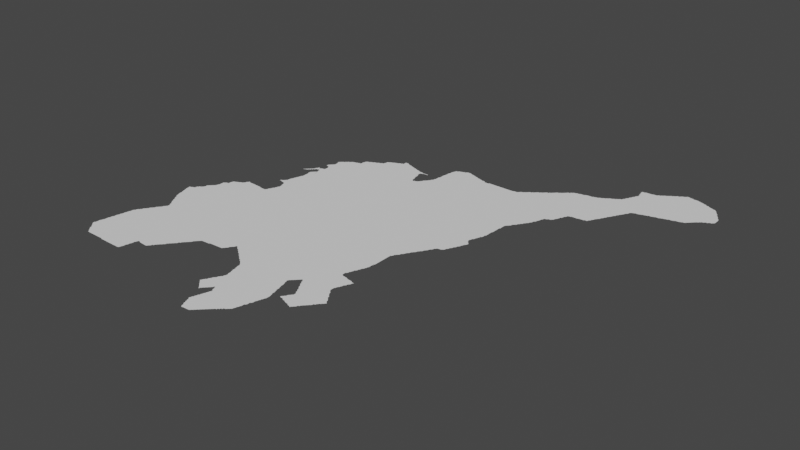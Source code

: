 # Source: barranquilla.blend  (saved by Blender 3.3.6; exported with 4.5.12 LTS)
import bpy
from mathutils import Matrix  # noqa: F401  (used for matrix-valued properties, if any)

bpy.ops.wm.read_factory_settings(use_empty=True)
scene = bpy.context.scene
scene.name = 'Scene'

# ---- collections
col_collection = bpy.data.collections.new('Collection'); scene.collection.children.link(col_collection)

# ---- node groups
ng_auto_smooth = bpy.data.node_groups.new('Auto Smooth', 'GeometryNodeTree')
_s = ng_auto_smooth.interface.new_socket(name='Geometry', in_out='OUTPUT', socket_type='NodeSocketGeometry')
_s = ng_auto_smooth.interface.new_socket(name='Geometry', in_out='INPUT', socket_type='NodeSocketGeometry')
_s = ng_auto_smooth.interface.new_socket(name='Angle', in_out='INPUT', socket_type='NodeSocketFloat')
_s.subtype = 'ANGLE'
_s.min_value = 0.0
_s.max_value = 3.142
ng_auto_smooth.is_modifier = True
_N = ng_auto_smooth.nodes; _L = ng_auto_smooth.links
n0 = _N.new('NodeGroupOutput'); n0.name = 'Group Output'; n0.location = (480, -100)
n1 = _N.new('NodeGroupInput'); n1.name = 'Group Input'; n1.location = (-420, -300)
n2 = _N.new('NodeGroupInput'); n2.name = 'Group Input.001'; n2.location = (-60, -100)
n3 = _N.new('GeometryNodeSetShadeSmooth'); n3.name = 'Set Shade Smooth'; n3.location = (120, -100)
n3.domain = 'EDGE'
n4 = _N.new('GeometryNodeSetShadeSmooth'); n4.name = 'Set Shade Smooth.001'; n4.location = (300, -100)
n5 = _N.new('GeometryNodeInputMeshEdgeAngle'); n5.name = 'Edge Angle'; n5.location = (-420, -220)
n6 = _N.new('GeometryNodeInputEdgeSmooth'); n6.name = 'Is Edge Smooth'; n6.location = (-60, -160)
n7 = _N.new('GeometryNodeInputShadeSmooth'); n7.name = 'Is Face Smooth'; n7.location = (-240, -340)
n8 = _N.new('FunctionNodeBooleanMath'); n8.name = 'Boolean Math'; n8.location = (-60, -220)
n9 = _N.new('FunctionNodeCompare'); n9.name = 'Compare'; n9.location = (-240, -180)
n9.operation = 'LESS_EQUAL'
_L.new(n5.outputs[0], n9.inputs[0])
_L.new(n4.outputs[0], n0.inputs[0])
_L.new(n1.outputs[1], n9.inputs[1])
_L.new(n9.outputs[0], n8.inputs[0])
_L.new(n7.outputs[0], n8.inputs[1])
_L.new(n2.outputs[0], n3.inputs[0])
_L.new(n6.outputs[0], n3.inputs[1])
_L.new(n3.outputs[0], n4.inputs[0])
_L.new(n8.outputs[0], n3.inputs[2])
n0.is_active_output = True

# ---- world
world_world = bpy.data.worlds.new('World'); scene.world = world_world
world_world.use_nodes = True; world_world.node_tree.nodes.clear()
_N = world_world.node_tree.nodes; _L = world_world.node_tree.links
n0 = _N.new('ShaderNodeOutputWorld'); n0.name = 'World Output'; n0.location = (300, 300)
n1 = _N.new('ShaderNodeBackground'); n1.name = 'Background'; n1.location = (10, 300)
n1.inputs[0].default_value = (0.05088, 0.05088, 0.05088, 1.0)
_L.new(n1.outputs[0], n0.inputs[0])
n0.is_active_output = True
world_world.color = (0.05088, 0.05088, 0.05088)
world_world.use_sun_shadow = False
world_world.sun_shadow_jitter_overblur = 0.0

# ---- meshes
me_mesh = bpy.data.meshes.new('Mesh')
me_mesh.from_pydata([(-76.5, 7.558, -4.162e-08), (-76.5, 7.569, -6.194e-08), (-76.5, 7.586, -4.661e-08), (-76.48, 7.538, -5.327e-08), (-76.49, 7.551, -8.328e-08), (-76.49, 7.59, -9.684e-08), (-76.49, 7.61, -9.37e-08), (-76.49, 7.63, -9.195e-08), (-76.49, 7.649, -8.48e-08), (-76.48, 7.669, -7.816e-08), (-76.48, 7.687, -5.29e-08), (-76.46, 7.516, -6.873e-08), (-76.47, 7.531, -9.199e-08), (-76.34, 7.605, -9.988e-08), (-76.44, 7.494, -7.391e-08), (-76.45, 7.51, -9.189e-08), (-76.42, 7.46, -3.329e-08), (-76.43, 7.472, -7.343e-08), (-76.43, 7.49, -9.863e-08), (-76.4, 7.438, -5.327e-08), (-76.41, 7.452, -8.752e-08), (-76.38, 7.416, -6.633e-08), (-76.39, 7.431, -9.907e-08), (-76.36, 7.395, -7.295e-08), (-76.37, 7.41, -9.625e-08), (-76.35, 7.393, -9.362e-08), (-76.33, 7.392, -9.636e-08), (-76.31, 7.391, -9.505e-08), (-76.29, 7.391, -9.275e-08), (-76.19, 7.513, -9.988e-08), (-76.27, 7.391, -9.275e-08), (-76.17, 7.798, -9.988e-08), (-76.23, 7.391, -9.455e-08), (-76.21, 7.39, -9.515e-08), (-76.19, 7.39, -9.518e-08), (-76.47, 7.69, -9.848e-08), (-76.47, 7.729, -8.942e-08), (-76.47, 7.749, -8.721e-08), (-76.46, 7.769, -8.902e-08), (-76.46, 7.788, -4.799e-08), (-76.47, 7.71, -9.745e-08), (-76.37, 7.772, -9.988e-08), (-76.45, 7.83, -9.111e-08), (-76.45, 7.849, -8.674e-08), (-76.44, 7.87, -8.003e-08), (-76.44, 7.888, -6.57e-08), (-76.44, 7.903, -4.439e-08), (-76.45, 7.81, -9.599e-08), (-76.43, 7.91, -9.918e-08), (-76.43, 7.929, -9.346e-08), (-76.43, 7.949, -9.088e-08), (-76.42, 7.969, -8.641e-08), (-76.42, 7.989, -7.14e-08), (-76.41, 8.01, -9.757e-08), (-76.34, 8.009, -9.988e-08), (-76.17, 8.042, -9.988e-08), (-76.42, 8.006, -4.661e-08), (-76.41, 8.03, -9.089e-08), (-76.41, 8.05, -8.849e-08), (-76.4, 8.065, -6.95e-08), (-76.39, 8.07, -9.677e-08), (-76.39, 8.088, -7.877e-08), (-76.38, 8.102, -4.162e-08), (-76.37, 8.109, -8.94e-08), (-76.36, 8.125, -8.01e-08), (-76.35, 8.13, -9.677e-08), (-76.35, 8.148, -8.682e-08), (-76.34, 8.162, -6.564e-08), (-76.33, 8.169, -8.92e-08), (-76.32, 8.184, -6.354e-08), (-76.19, 8.206, -9.988e-08), (-76.31, 8.19, -9.508e-08), (-76.31, 8.208, -7.025e-08), (-76.3, 8.22, -3.329e-08), (-76.29, 8.229, -8.804e-08), (-76.28, 8.244, -6.354e-08), (-76.27, 8.25, -9.797e-08), (-76.27, 8.268, -7.855e-08), (-76.26, 8.28, -3.329e-08), (-76.25, 8.289, -8.643e-08), (-76.24, 8.304, -6.193e-08), (-76.23, 8.31, -9.234e-08), (-76.32, 8.616, -5.438e-08), (-76.33, 8.632, -8.093e-08), (-76.3, 8.592, -7.713e-08), (-76.31, 8.611, -9.206e-08), (-76.28, 8.554, -7.01e-08), (-76.29, 8.571, -8.848e-08), (-76.23, 8.619, -9.988e-08), (-76.26, 8.516, -7.842e-08), (-76.27, 8.531, -8.472e-08), (-76.27, 8.55, -9.755e-08), (-76.24, 8.479, -4.217e-08), (-76.25, 8.492, -7.78e-08), (-76.22, 8.327, -5.116e-08), (-76.22, 8.453, -7.195e-08), (-76.23, 8.471, -9.095e-08), (-76.21, 8.349, -8.289e-08), (-76.2, 8.364, -6.193e-08), (-76.2, 8.415, -8.104e-08), (-76.21, 8.431, -8.711e-08), (-76.21, 8.45, -9.756e-08), (-76.25, 8.51, -9.862e-08), (-76.19, 8.37, -9.5e-08), (-76.19, 8.385, -3.329e-08), (-76.19, 8.39, -3.329e-08), (-76.19, 8.386, -8.691e-08), (-76.19, 8.389, -7.428e-08), (-76.19, 8.382, -4.772e-08), (-76.19, 8.396, -6.076e-08), (-76.19, 8.41, -9.677e-08), (-76.4, 8.873, -5.916e-08), (-76.4, 8.881, -5.527e-08), (-76.38, 8.797, -4.439e-08), (-76.38, 8.811, -7.401e-08), (-76.39, 8.83, -8.799e-08), (-76.39, 8.851, -9.303e-08), (-76.39, 8.87, -9.926e-08), (-76.39, 8.885, -8.147e-08), (-76.36, 8.733, -6.144e-08), (-76.36, 8.751, -8.091e-08), (-76.37, 8.771, -8.92e-08), (-76.37, 8.79, -9.439e-08), (-76.37, 8.889, -9.326e-08), (-76.36, 8.9, -4.162e-08), (-76.34, 8.657, -4.439e-08), (-76.34, 8.672, -8.057e-08), (-76.35, 8.691, -8.674e-08), (-76.35, 8.711, -9.089e-08), (-76.35, 8.904, -9.89e-08), (-76.33, 8.65, -9.439e-08), (-76.35, 8.73, -9.668e-08), (-76.33, 8.909, -9.486e-08), (-76.33, 8.929, -8.707e-08), (-76.32, 8.948, -7.441e-08), (-76.21, 8.848, -9.988e-08), (-76.31, 8.95, -9.926e-08), (-76.29, 8.969, -9.223e-08), (-76.17, 8.94, -9.988e-08), (-76.31, 8.964, -7.311e-08), (-76.28, 8.982, -5.28e-08), (-76.27, 8.987, -8.604e-08), (-76.26, 9.01, -7.491e-08), (-76.26, 9.03, -7.491e-08), (-76.26, 9.044, -7.331e-08), (-76.25, 9.049, -9.033e-08), (-76.24, 9.062, -5.327e-08), (-76.18, 9.052, -9.988e-08), (-76.23, 9.068, -8.791e-08), (-76.22, 9.081, -6.68e-08), (-76.21, 9.088, -8.602e-08), (-76.2, 9.1, -4.162e-08), (-76.15, 8.993, -3.746e-08), (-76.19, 9.108, -8.905e-08), (-76.18, 9.143, -4.439e-08), (-76.18, 9.128, -8.545e-08), (-76.17, 9.15, -9.536e-08), (-76.17, 9.17, -9.241e-08), (-76.17, 9.19, -9.404e-08), (-76.17, 9.21, -9.038e-08), (-76.17, 9.228, -8.253e-08), (-76.15, 7.39, -9.364e-08), (-76.13, 7.39, -9.64e-08), (-76.11, 7.38, -4.661e-08), (-76.11, 7.39, -9.692e-08), (-76.08, 7.38, -4.994e-08), (-76.07, 7.433, -9.988e-08), (-75.94, 7.573, -9.988e-08), (-76.05, 7.38, -4.994e-08), (-76.03, 7.38, -4.994e-08), (-76.01, 7.379, -9.249e-08), (-75.99, 7.378, -7.491e-08), (-75.9, 7.422, -9.988e-08), (-75.95, 7.378, -7.491e-08), (-75.89, 7.78, -9.988e-08), (-75.93, 7.378, -7.491e-08), (-75.91, 7.378, -7.491e-08), (-75.89, 7.377, -8.651e-08), (-75.87, 7.377, -8.866e-08), (-75.85, 7.377, -8.324e-08), (-76.01, 7.978, -9.988e-08), (-75.8, 8.087, -9.988e-08), (-75.96, 8.155, -9.988e-08), (-75.94, 8.406, -9.988e-08), (-76.13, 8.487, -9.988e-08), (-76.01, 8.686, -9.988e-08), (-75.82, 8.619, -9.988e-08), (-76.07, 8.998, -9.676e-08), (-75.83, 8.864, -9.988e-08), (-76.07, 9.172, -9.988e-08), (-76.15, 9.23, -9.048e-08), (-76.15, 9.242, -6.084e-08), (-76.13, 9.246, -8.49e-08), (-76.11, 9.25, -9.677e-08), (-76.11, 9.269, -9.176e-08), (-75.89, 9.296, -9.988e-08), (-75.88, 9.11, -9.988e-08), (-76.11, 9.289, -8.523e-08), (-76.1, 9.321, -4.217e-08), (-76.1, 9.309, -8.84e-08), (-76.09, 9.325, -8.032e-08), (-76.07, 9.329, -8.785e-08), (-76.06, 9.34, -4.162e-08), (-76.05, 9.344, -8.677e-08), (-76.03, 9.349, -8.99e-08), (-76.01, 9.364, -7.515e-08), (-75.99, 9.369, -9.269e-08), (-75.98, 9.385, -8.065e-08), (-75.97, 9.39, -9.457e-08), (-75.97, 9.408, -7.528e-08), (-75.96, 9.422, -4.412e-08), (-75.95, 9.429, -9.182e-08), (-75.95, 9.44, -4.661e-08), (-75.91, 9.43, -9.777e-08), (-75.93, 9.43, -9.848e-08), (-75.93, 9.44, -4.756e-08), (-75.89, 9.429, -9.433e-08), (-75.87, 9.428, -9.094e-08), (-75.85, 9.427, -9.274e-08), (-75.83, 7.377, -8.324e-08), (-75.81, 7.377, -7.838e-08), (-75.81, 7.39, -9.926e-08), (-75.79, 7.431, -9.544e-08), (-75.76, 7.592, -9.291e-08), (-75.8, 7.392, -5.69e-08), (-75.8, 7.411, -7.759e-08), (-75.79, 7.45, -8.983e-08), (-75.79, 7.47, -9.269e-08), (-75.78, 7.492, -6.704e-08), (-75.78, 7.511, -8.653e-08), (-75.77, 7.57, -9.517e-08), (-75.77, 7.531, -8.674e-08), (-75.77, 7.55, -9.111e-08), (-75.76, 7.577, -4.439e-08), (-75.75, 7.611, -9.916e-08), (-75.72, 7.6, -4.439e-08), (-75.73, 7.61, -9.536e-08), (-75.71, 7.599, -6.187e-08), (-75.68, 7.683, -9.988e-08), (-75.69, 7.597, -8.495e-08), (-75.67, 7.596, -8.468e-08), (-75.65, 7.594, -8.819e-08), (-75.63, 7.593, -9.739e-08), (-75.61, 7.592, -8.946e-08), (-75.59, 7.611, -8.954e-08), (-75.6, 7.596, -6.326e-08), (-75.57, 7.632, -8.613e-08), (-75.58, 7.619, -4.217e-08), (-75.57, 7.65, -9.468e-08), (-75.55, 7.653, -7.698e-08), (-75.55, 7.67, -9.76e-08), (-75.54, 7.674, -7.166e-08), (-75.71, 7.833, -9.988e-08), (-75.64, 8.031, -9.988e-08), (-75.55, 7.8, -9.988e-08), (-75.39, 8.059, -9.988e-08), (-75.53, 7.69, -9.399e-08), (-75.71, 8.236, -9.988e-08), (-75.5, 8.238, -9.988e-08), (-75.63, 8.418, -9.988e-08), (-75.66, 8.68, -9.988e-08), (-75.46, 8.568, -9.988e-08), (-75.48, 8.734, -9.988e-08), (-75.65, 9.02, -9.988e-08), (-75.55, 8.887, -9.988e-08), (-75.52, 8.995, -8.74e-08), (-75.63, 9.138, -9.988e-08), (-75.64, 9.329, -9.988e-08), (-75.6, 8.98, -4.994e-08), (-75.83, 9.426, -9.145e-08), (-75.81, 9.425, -8.563e-08), (-75.79, 9.423, -8.324e-08), (-75.77, 9.422, -7.872e-08), (-75.75, 9.421, -6.187e-08), (-75.73, 9.41, -9.77e-08), (-75.73, 9.42, -4.717e-08), (-75.71, 9.41, -9.276e-08), (-75.69, 9.409, -9.275e-08), (-75.67, 9.408, -9.076e-08), (-75.65, 9.408, -8.932e-08), (-75.64, 9.422, -4.162e-08), (-75.63, 9.429, -9.234e-08), (-75.63, 9.449, -8.2e-08), (-75.62, 9.465, -8.419e-08), (-75.61, 9.489, -8.533e-08), (-75.6, 9.507, -6.792e-08), (-75.61, 9.47, -9.797e-08), (-75.59, 9.51, -9.848e-08), (-75.59, 9.529, -8.892e-08), (-75.58, 9.548, -7.158e-08), (-75.58, 9.562, -4.162e-08), (-75.57, 9.569, -9.208e-08), (-75.57, 9.59, -9.529e-08), (-75.7, 9.71, -4.439e-08), (-75.7, 9.712, -5.327e-08), (-75.69, 9.708, -6.326e-08), (-75.69, 9.715, -8.679e-08), (-75.68, 9.707, -8.635e-08), (-75.69, 9.724, -6.973e-08), (-75.66, 9.7, -4.578e-08), (-75.67, 9.71, -9.029e-08), (-75.67, 9.729, -9.294e-08), (-75.66, 9.742, -5.868e-08), (-75.65, 9.697, -7.277e-08), (-75.65, 9.73, -9.988e-08), (-75.65, 9.748, -7.972e-08), (-75.64, 9.765, -5.375e-08), (-75.63, 9.694, -9.051e-08), (-75.63, 9.77, -9.641e-08), (-75.63, 9.789, -9.144e-08), (-75.63, 9.809, -8.435e-08), (-75.62, 9.828, -6.57e-08), (-75.6, 9.674, -6.3e-08), (-75.61, 9.691, -9.942e-08), (-75.58, 9.832, -9.988e-08), (-75.62, 9.84, -5.875e-08), (-75.61, 9.849, -9.307e-08), (-75.61, 9.869, -8.738e-08), (-75.6, 9.888, -7.513e-08), (-75.6, 9.905, -4.578e-08), (-75.58, 9.62, -3.329e-08), (-75.58, 9.632, -7.927e-08), (-75.59, 9.651, -8.737e-08), (-75.59, 9.67, -9.848e-08), (-75.59, 9.91, -9.518e-08), (-75.57, 9.611, -9.007e-08), (-75.49, 9.697, -9.988e-08), (-75.59, 9.929, -8.927e-08), (-75.48, 10.04, -9.988e-08), (-75.71, 10.13, -3.329e-08), (-75.71, 10.13, -4.994e-08), (-75.71, 10.14, -6.326e-08), (-75.7, 10.13, -4.994e-08), (-75.69, 10.14, -1.122e-07), (-75.7, 10.14, -5.327e-08), (-75.69, 10.15, -8.814e-08), (-75.68, 10.16, -4.217e-08), (-75.67, 10.14, -7.468e-08), (-75.67, 10.15, -9.926e-08), (-75.67, 10.17, -8.602e-08), (-75.66, 10.18, -4.217e-08), (-75.65, 10.15, -7.732e-08), (-75.65, 10.17, -9.926e-08), (-75.65, 10.19, -8.331e-08), (-75.64, 10.2, -3.329e-08), (-75.63, 10.17, -7.732e-08), (-75.63, 10.19, -9.926e-08), (-75.63, 10.21, -8.494e-08), (-75.62, 10.22, -5.771e-08), (-75.61, 10.19, -7.627e-08), (-75.61, 10.21, -9.76e-08), (-75.61, 10.23, -9.5e-08), (-75.58, 9.949, -8.091e-08), (-75.58, 9.967, -5.76e-08), (-75.58, 10.08, -4.162e-08), (-75.58, 10.09, -5.842e-08), (-75.58, 10.11, -4.787e-08), (-75.59, 10.21, -7.468e-08), (-75.59, 10.23, -9.848e-08), (-75.57, 9.97, -9.754e-08), (-75.57, 9.989, -9.261e-08), (-75.57, 10.01, -9.061e-08), (-75.57, 10.03, -8.975e-08), (-75.57, 10.05, -9.705e-08), (-75.57, 10.07, -9.369e-08), (-75.55, 10.1, -9.988e-08), (-75.57, 10.13, -7.268e-08), (-75.56, 10.14, -3.329e-08), (-75.57, 10.23, -8.761e-08), (-75.55, 10.15, -8.161e-08), (-75.54, 10.16, -3.329e-08), (-75.55, 10.24, -1.22e-07), (-75.53, 10.17, -8.161e-08), (-75.52, 10.19, -8.249e-08), (-75.53, 10.21, -9.206e-08), (-75.53, 10.23, -9.256e-08), (-75.52, 7.696, -6.354e-08), (-75.51, 7.711, -9.067e-08), (-75.47, 7.77, -9.824e-08), (-75.5, 7.718, -7.229e-08), (-75.49, 7.732, -8.438e-08), (-75.48, 7.74, -3.329e-08), (-75.47, 7.753, -7.894e-08), (-75.46, 7.774, -7.391e-08), (-75.45, 7.79, -9.587e-08), (-75.43, 7.811, -9.651e-08), (-75.44, 7.795, -6.597e-08), (-75.42, 7.817, -5.28e-08), (-75.41, 7.831, -8.791e-08), (-75.39, 7.852, -8.547e-08), (-75.4, 7.839, -4.217e-08), (-75.39, 7.87, -9.926e-08), (-75.37, 7.873, -7.55e-08), (-75.37, 7.89, -9.677e-08), (-75.36, 7.895, -7.132e-08), (-75.35, 7.91, -9.317e-08), (-75.33, 7.931, -8.956e-08), (-75.34, 7.917, -6.126e-08), (-75.32, 7.938, -4.412e-08), (-75.31, 7.952, -8.403e-08), (-75.29, 7.973, -8.282e-08), (-75.3, 7.96, -3.329e-08), (-75.29, 7.99, -9.76e-08), (-75.28, 7.994, -9.525e-08), (-75.25, 8.265, -9.988e-08), (-75.27, 8.01, -9.5e-08), (-75.26, 8.016, -6.633e-08), (-75.25, 8.031, -9.099e-08), (-75.24, 8.038, -5.327e-08), (-75.23, 8.051, -9.268e-08), (-75.21, 8.055, -9.019e-08), (-75.37, 8.41, -9.988e-08), (-75.21, 8.515, -9.988e-08), (-75.36, 8.991, -9.988e-08), (-75.3, 8.748, -9.988e-08), (-75.22, 8.999, -9.988e-08), (-75.39, 9.23, -9.988e-08), (-75.13, 9.173, -9.988e-08), (-75.5, 9.509, -9.988e-08), (-75.32, 9.472, -9.988e-08), (-75.14, 9.583, -9.988e-08), (-75.34, 9.78, -9.988e-08), (-75.18, 9.94, -9.988e-08), (-75.39, 10.28, -9.988e-08), (-75.23, 10.18, -9.988e-08), (-75.19, 8.056, -8.359e-08), (-75.14, 8.131, -9.988e-08), (-75.17, 8.057, -8.005e-08), (-75.15, 8.058, -7.491e-08), (-75.13, 8.059, -5.427e-08), (-75.12, 8.06, -4.578e-08), (-75.11, 8.07, -9.614e-08), (-75.09, 8.07, -9.264e-08), (-75.07, 8.071, -9.468e-08), (-75.05, 8.072, -9.357e-08), (-75.03, 8.073, -8.975e-08), (-75.01, 8.22, -9.988e-08), (-75.01, 8.074, -8.848e-08), (-74.99, 8.075, -8.74e-08), (-74.97, 8.076, -8.776e-08), (-74.95, 8.077, -8.969e-08), (-74.93, 8.078, -6.736e-08), (-74.93, 8.09, -9.681e-08), (-74.91, 8.111, -8.475e-08), (-74.92, 8.095, -6.95e-08), (-74.86, 8.389, -9.988e-08), (-74.9, 8.119, -4.217e-08), (-74.89, 8.132, -8.993e-08), (-74.89, 8.15, -9.681e-08), (-74.99, 8.577, -9.988e-08), (-75.12, 8.854, -9.988e-08), (-74.88, 8.85, -9.988e-08), (-75.17, 8.98, 0.0), (-75.07, 8.974, -6.243e-08), (-75.1, 9.04, -9.988e-08), (-74.86, 9.137, -9.988e-08), (-74.94, 9.414, -9.988e-08), (-75.13, 9.404, -9.988e-08), (-74.95, 9.679, -9.988e-08), (-75.1, 9.797, -9.988e-08), (-74.9, 9.892, -9.988e-08), (-75.0, 10.16, -9.988e-08), (-74.58, 7.459, -4.217e-08), (-74.59, 7.471, -5.993e-08), (-74.59, 7.474, -7.808e-08), (-74.59, 7.477, -6.076e-08), (-74.59, 7.469, -4.217e-08), (-74.58, 7.465, -7.973e-08), (-74.58, 7.487, -7.485e-08), (-74.58, 7.5, -3.329e-08), (-74.56, 7.439, -4.217e-08), (-74.57, 7.452, -8.602e-08), (-74.49, 7.488, -9.988e-08), (-74.57, 7.509, -8.804e-08), (-74.56, 7.526, -6.638e-08), (-74.56, 7.996, -6.597e-08), (-74.88, 8.155, -6.95e-08), (-74.87, 8.171, -9.083e-08), (-74.85, 8.21, -9.79e-08), (-74.86, 8.178, -6.72e-08), (-74.85, 8.192, -8.282e-08), (-74.82, 8.199, -8.882e-08), (-74.83, 8.211, -8.995e-08), (-74.8, 8.18, -3.329e-08), (-74.81, 8.192, -7.782e-08), (-74.79, 8.174, -7.679e-08), (-74.77, 8.156, -7.132e-08), (-74.77, 8.17, -9.681e-08), (-74.74, 8.137, -8.647e-08), (-74.75, 8.15, -9.317e-08), (-74.71, 8.255, -9.988e-08), (-74.72, 8.119, -4.217e-08), (-74.73, 8.131, -8.183e-08), (-74.71, 8.113, -8.269e-08), (-74.69, 8.094, -7.55e-08), (-74.69, 8.11, -9.926e-08), (-74.67, 8.076, -6.973e-08), (-74.67, 8.09, -9.594e-08), (-74.64, 8.058, -7.873e-08), (-74.65, 8.071, -9.78e-08), (-74.62, 8.039, -4.217e-08), (-74.63, 8.052, -8.147e-08), (-74.61, 8.033, -8.186e-08), (-74.55, 8.18, -9.988e-08), (-74.59, 8.015, -7.577e-08), (-74.59, 8.03, -9.926e-08), (-74.57, 8.01, -9.523e-08), (-74.7, 8.572, -9.988e-08), (-74.5, 8.406, -9.988e-08), (-74.69, 8.76, -9.988e-08), (-74.67, 8.975, -2.497e-08), (-74.58, 8.897, -9.988e-08), (-74.72, 9.342, -9.988e-08), (-74.64, 9.04, -9.988e-08), (-74.68, 9.14, -9.988e-08), (-74.49, 9.237, -9.988e-08), (-74.73, 9.577, -9.988e-08), (-74.51, 9.435, -9.988e-08), (-74.74, 9.74, -9.988e-08), (-74.63, 9.874, -9.988e-08), (-74.8, 10.31, -9.988e-08), (-74.69, 10.08, -9.988e-08), (-74.62, 10.31, -9.988e-08), (-74.34, 7.014, -9.315e-08), (-74.35, 7.031, -8.462e-08), (-74.33, 7.0, -4.578e-08), (-74.33, 7.0, -3.329e-08), (-74.33, 7.005, -9.427e-08), (-74.33, 7.005, -8.802e-08), (-74.31, 7.01, -9.364e-08), (-74.29, 7.011, -9.782e-08), (-74.27, 7.012, -9.159e-08), (-74.25, 7.013, -9.373e-08), (-74.48, 7.358, -5.327e-08), (-74.48, 7.35, -3.329e-08), (-74.48, 7.351, -5.724e-08), (-74.48, 7.354, -5.993e-08), (-74.48, 7.351, -5.993e-08), (-74.47, 7.37, -1.259e-07), (-74.47, 7.354, -4.217e-08), (-74.47, 7.358, -8.99e-08), (-74.47, 7.359, -4.217e-08), (-74.4, 7.153, -6.792e-08), (-74.41, 7.17, -8.339e-08), (-74.4, 7.188, -7.759e-08), (-74.4, 7.204, -4.528e-08), (-74.38, 7.098, -4.162e-08), (-74.38, 7.112, -7.513e-08), (-74.39, 7.131, -9.517e-08), (-74.39, 7.15, -1.004e-07), (-74.39, 7.21, -9.518e-08), (-74.39, 7.229, -8.975e-08), (-74.38, 7.249, -7.79e-08), (-74.38, 7.265, -5.375e-08), (-74.36, 7.056, -5.438e-08), (-74.37, 7.072, -8.092e-08), (-74.37, 7.091, -9.274e-08), (-74.37, 7.27, -9.603e-08), (-74.37, 7.289, -8.942e-08), (-74.36, 7.309, -7.892e-08), (-74.36, 7.326, -5.845e-08), (-74.35, 7.05, -9.512e-08), (-74.32, 7.306, -9.988e-08), (-74.35, 7.33, -9.77e-08), (-74.35, 7.349, -8.894e-08), (-74.27, 7.112, -9.988e-08), (-74.34, 7.369, -8.637e-08), (-74.14, 7.27, -9.988e-08), (-74.54, 7.418, -7.609e-08), (-74.55, 7.431, -8.814e-08), (-74.55, 7.53, -9.76e-08), (-74.54, 7.564, -5.771e-08), (-74.52, 7.398, -5.327e-08), (-74.53, 7.411, -1.001e-07), (-74.55, 7.548, -9.273e-08), (-74.53, 7.57, -9.5e-08), (-74.53, 7.588, -8.147e-08), (-74.52, 7.602, -4.412e-08), (-74.5, 7.378, -5.327e-08), (-74.51, 7.391, -8.466e-08), (-74.51, 7.609, -9.196e-08), (-74.5, 7.627, -7.485e-08), (-74.5, 7.64, -3.329e-08), (-74.49, 7.371, -8.928e-08), (-74.36, 7.649, -9.988e-08), (-74.49, 7.649, -9.012e-08), (-74.48, 7.666, -6.638e-08), (-74.47, 7.67, -9.76e-08), (-74.46, 7.376, -6.703e-08), (-74.45, 7.391, -9.294e-08), (-74.44, 7.397, -6.126e-08), (-74.43, 7.411, -9.05e-08), (-74.41, 7.432, -8.721e-08), (-74.42, 7.418, -5.327e-08), (-74.4, 7.439, -6.597e-08), (-74.39, 7.452, -8.676e-08), (-74.38, 7.467, -6.976e-08), (-74.36, 7.458, -4.162e-08), (-74.38, 7.475, -9.739e-08), (-74.36, 7.466, -6.076e-08), (-74.36, 7.475, -8.761e-08), (-74.28, 7.48, -9.988e-08), (-74.34, 7.387, -5.993e-08), (-74.34, 7.415, -9.427e-08), (-74.35, 7.431, -8.362e-08), (-74.35, 7.451, -9.263e-08), (-74.33, 7.39, -9.848e-08), (-74.33, 7.41, -9.77e-08), (-74.2, 7.621, -9.988e-08), (-74.54, 7.978, -7.611e-08), (-74.55, 7.991, -9.936e-08), (-74.52, 7.952, -6.049e-08), (-74.53, 7.972, -8.768e-08), (-74.5, 7.872, -6.049e-08), (-74.5, 7.891, -8.157e-08), (-74.51, 7.911, -8.823e-08), (-74.51, 7.93, -9.134e-08), (-74.51, 7.95, -9.926e-08), (-74.48, 7.792, -6.049e-08), (-74.48, 7.811, -8.157e-08), (-74.49, 7.831, -9.04e-08), (-74.49, 7.85, -9.494e-08), (-74.49, 7.87, -9.926e-08), (-74.4, 7.987, -9.988e-08), (-74.47, 7.688, -8.533e-08), (-74.46, 7.731, -8.369e-08), (-74.47, 7.751, -8.823e-08), (-74.47, 7.77, -9.759e-08), (-74.47, 7.79, -9.827e-08), (-74.46, 7.709, -8.945e-08), (-74.37, 7.818, -9.988e-08), (-74.22, 7.88, -9.988e-08), (-74.36, 8.191, -9.988e-08), (-74.27, 8.257, -9.988e-08), (-74.38, 8.56, -9.988e-08), (-74.29, 8.746, -9.988e-08), (-74.33, 8.35, -9.988e-08), (-74.26, 8.424, -9.364e-08), (-74.15, 8.604, -9.988e-08), (-74.47, 8.772, -9.988e-08), (-74.45, 9.014, -9.988e-08), (-74.27, 8.957, -4.994e-08), (-74.32, 9.157, -9.988e-08), (-74.27, 9.041, -9.988e-08), (-74.27, 9.27, -8.74e-08), (-74.23, 9.2, -8.74e-08), (-74.46, 9.672, -9.988e-08), (-74.35, 9.424, -9.988e-08), (-74.26, 9.375, -7.491e-08), (-74.27, 9.58, -9.364e-08), (-74.41, 9.946, -9.988e-08), (-74.28, 9.64, -4.994e-08), (-74.31, 9.8, -9.988e-08), (-74.28, 9.93, -4.994e-08), (-74.46, 10.18, -9.988e-08), (-74.3, 10.03, -9.988e-08), (-74.3, 10.16, -9.988e-08), (-74.23, 7.014, -8.192e-08), (-74.22, 7.02, -6.106e-08), (-74.21, 7.033, -9.463e-08), (-74.2, 7.039, -4.217e-08), (-74.19, 7.052, -8.602e-08), (-74.18, 7.059, -4.217e-08), (-74.17, 7.072, -8.791e-08), (-74.15, 7.091, -9.747e-08), (-74.16, 7.078, -5.327e-08), (-74.14, 7.098, -7.318e-08), (-74.13, 7.111, -9.185e-08), (-74.11, 7.131, -9.48e-08), (-74.05, 7.474, -9.988e-08), (-74.12, 7.117, -6.126e-08), (-74.1, 7.136, -6.873e-08), (-74.09, 7.15, -9.399e-08), (-74.08, 7.156, -6.703e-08), (-74.07, 7.17, -9.5e-08), (-74.05, 7.19, -9.262e-08), (-74.06, 7.175, -7.135e-08), (-74.03, 7.195, -7.166e-08), (-74.03, 7.21, -9.292e-08), (-74.01, 7.214, -7.468e-08), (-74.01, 7.23, -9.76e-08), (-73.99, 7.234, -7.766e-08), (-73.99, 7.25, -9.926e-08), (-73.91, 7.35, -9.842e-08), (-73.97, 7.253, -8.031e-08), (-73.96, 7.26, -3.329e-08), (-73.95, 7.272, -9.186e-08), (-73.94, 7.28, -3.329e-08), (-73.93, 7.292, -8.368e-08), (-73.92, 7.312, -7.867e-08), (-73.97, 7.727, -9.988e-08), (-74.01, 7.898, -9.988e-08), (-74.09, 8.065, -9.988e-08), (-74.03, 8.24, -9.988e-08), (-74.12, 8.39, -9.988e-08), (-73.98, 8.583, -9.988e-08), (-73.87, 8.426, -9.988e-08), (-74.08, 8.986, -9.988e-08), (-74.01, 8.79, -9.988e-08), (-74.13, 9.228, -9.988e-08), (-73.94, 9.304, -9.988e-08), (-74.1, 9.49, -9.988e-08), (-73.85, 9.546, -9.988e-08), (-74.1, 9.757, -9.988e-08), (-74.2, 9.9, -9.988e-08), (-74.04, 10.03, -9.988e-08), (-73.77, 9.935, -9.988e-08), (-74.19, 10.08, -9.988e-08), (-74.13, 10.22, -9.988e-08), (-73.92, 10.25, -8.74e-08), (-73.92, 7.298, -4.162e-08), (-73.91, 7.331, -8.738e-08), (-73.9, 7.36, -5.943e-08), (-73.89, 7.411, -9.468e-08), (-73.83, 7.61, -9.913e-08), (-73.9, 7.372, -6.972e-08), (-73.89, 7.391, -8.529e-08), (-73.89, 7.43, -9.389e-08), (-73.87, 7.471, -9.375e-08), (-73.88, 7.433, -6.459e-08), (-73.87, 7.451, -8.407e-08), (-73.87, 7.49, -9.848e-08), (-73.85, 7.511, -8.722e-08), (-73.85, 7.531, -9.42e-08), (-73.86, 7.493, -5.993e-08), (-73.85, 7.55, -9.802e-08), (-73.84, 7.554, -5.845e-08), (-73.84, 7.571, -8.152e-08), (-73.83, 7.591, -8.894e-08), (-73.82, 7.631, -9.534e-08), (-73.82, 7.615, -5.375e-08), (-73.81, 7.651, -8.942e-08), (-73.81, 7.67, -9.187e-08), (-73.87, 7.91, -9.492e-08), (-73.88, 7.983, -8.194e-08), (-73.89, 7.99, -9.518e-08), (-73.87, 7.93, -9.299e-08), (-73.87, 7.949, -8.941e-08), (-73.85, 7.849, -9.304e-08), (-73.88, 7.968, -7.14e-08), (-73.83, 7.75, -9.215e-08), (-73.83, 7.769, -9.331e-08), (-73.83, 7.789, -9.005e-08), (-73.85, 7.83, -9.439e-08), (-73.85, 7.869, -8.48e-08), (-73.86, 7.888, -7.14e-08), (-73.86, 7.903, -4.439e-08), (-73.81, 7.69, -9.317e-08), (-73.81, 7.709, -9.005e-08), (-73.84, 7.809, -7.425e-08), (-73.84, 7.823, -4.439e-08), (-73.82, 7.729, -7.425e-08), (-73.82, 7.745, -4.578e-08), (-73.72, 7.759, -5.375e-08), (-73.73, 7.768, -7.679e-08), (-73.72, 7.78, -3.329e-08), (-73.71, 7.755, -8.091e-08), (-73.71, 7.789, -8.848e-08), (-73.7, 7.805, -6.516e-08), (-73.7, 7.993, -6.928e-08), (-73.69, 7.752, -1.144e-07), (-73.69, 7.81, -9.758e-08), (-73.69, 7.828, -8.144e-08), (-73.68, 7.841, -4.217e-08), (-73.68, 7.954, -6.638e-08), (-73.69, 7.971, -8.737e-08), (-73.69, 7.99, -9.755e-08), (-73.67, 7.738, -6.564e-08), (-73.67, 7.75, -9.848e-08), (-73.67, 7.849, -9.095e-08), (-73.66, 7.866, -6.869e-08), (-73.66, 7.916, -6.193e-08), (-73.67, 7.931, -8.426e-08), (-73.67, 7.95, -9.642e-08), (-73.65, 7.734, -8.49e-08), (-73.59, 7.83, -9.988e-08), (-73.65, 7.87, -9.848e-08), (-73.65, 7.89, -8.65e-08), (-73.65, 7.91, -9.597e-08), (-73.62, 7.72, -6.891e-08), (-73.63, 7.731, -9.234e-08), (-73.6, 7.979, -9.988e-08), (-73.61, 7.717, -7.401e-08), (-73.9, 8.029, -9.055e-08), (-73.82, 8.243, -9.988e-08), (-73.89, 8.009, -8.92e-08), (-73.89, 8.052, -8.629e-08), (-73.88, 8.059, -4.217e-08), (-73.87, 8.072, -8.602e-08), (-73.86, 8.079, -6.644e-08), (-73.85, 8.092, -8.602e-08), (-73.84, 8.099, -4.217e-08), (-73.83, 8.112, -8.602e-08), (-73.81, 8.132, -9.283e-08), (-73.82, 8.119, -4.217e-08), (-73.8, 8.139, -6.919e-08), (-73.78, 8.128, -4.162e-08), (-73.78, 8.136, -6.859e-08), (-73.8, 8.145, -8.882e-08), (-73.78, 8.145, -9.016e-08), (-73.76, 8.096, -5.438e-08), (-73.77, 8.112, -8.282e-08), (-73.77, 8.13, -9.677e-08), (-73.74, 8.058, -4.412e-08), (-73.75, 8.072, -7.792e-08), (-73.75, 8.09, -9.301e-08), (-73.72, 8.02, -3.329e-08), (-73.72, 8.032, -7.753e-08), (-73.73, 8.051, -9.21e-08), (-73.71, 8.011, -9.271e-08), (-73.68, 8.171, -9.988e-08), (-73.51, 8.152, -9.988e-08), (-73.78, 8.716, -9.988e-08), (-73.64, 8.501, -9.988e-08), (-73.51, 8.38, -9.988e-08), (-73.81, 8.921, -9.988e-08), (-73.62, 8.823, -9.988e-08), (-73.54, 9.049, -9.988e-08), (-73.79, 9.119, -9.988e-08), (-73.53, 9.316, -9.988e-08), (-73.7, 9.356, -9.988e-08), (-73.55, 9.487, -9.988e-08), (-73.82, 9.736, -9.988e-08), (-73.62, 9.683, -9.988e-08), (-73.54, 9.861, -9.988e-08), (-73.79, 10.28, -9.988e-08), (-73.6, 10.09, -9.988e-08), (-73.51, 7.68, -3.329e-08), (-73.59, 7.713, -8.751e-08), (-73.56, 7.699, -7.564e-08), (-73.57, 7.71, -9.913e-08), (-73.55, 7.695, -8.091e-08), (-73.53, 7.692, -8.934e-08), (-73.52, 7.683, -7.741e-08), (-73.51, 7.688, -8.435e-08), (-73.51, 7.683, -6.326e-08), (-73.51, 7.695, -8.979e-08), (-73.48, 7.809, -9.988e-08), (-73.5, 7.699, -4.217e-08), (-73.49, 7.712, -8.368e-08), (-73.4, 7.989, -9.988e-08), (-73.48, 7.72, -3.329e-08), (-73.47, 7.733, -7.838e-08), (-73.47, 7.75, -9.848e-08), (-73.45, 7.77, -9.486e-08), (-73.45, 7.754, -7.491e-08), (-73.44, 7.775, -6.973e-08), (-73.43, 7.79, -9.317e-08), (-73.41, 7.811, -9.007e-08), (-73.42, 7.797, -6.126e-08), (-73.39, 7.832, -8.761e-08), (-73.4, 7.818, -5.327e-08), (-73.37, 7.87, -9.79e-08), (-73.38, 7.838, -4.162e-08), (-73.37, 7.852, -8.094e-08), (-73.35, 7.89, -9.751e-08), (-73.35, 7.873, -7.627e-08), (-73.33, 7.91, -9.404e-08), (-73.34, 7.894, -7.166e-08), (-73.31, 7.931, -9.302e-08), (-73.32, 7.916, -6.703e-08), (-73.29, 7.969, -9.185e-08), (-73.31, 7.99, -9.681e-08), (-73.3, 7.936, -6.326e-08), (-73.29, 7.951, -8.835e-08), (-73.3, 7.985, -6.95e-08), (-73.43, 8.23, -9.838e-08), (-73.43, 8.17, -9.848e-08), (-73.43, 8.188, -8.401e-08), (-73.43, 8.212, -8.407e-08), (-73.39, 8.128, -9.077e-08), (-73.41, 8.149, -9.21e-08), (-73.42, 8.166, -7.166e-08), (-73.42, 8.238, -8.832e-08), (-73.42, 8.252, -8.025e-08), (-73.41, 8.271, -9.024e-08), (-73.39, 8.11, -9.76e-08), (-73.4, 8.143, -5.527e-08), (-73.4, 8.28, -7.326e-08), (-73.4, 8.292, -7.513e-08), (-73.39, 8.311, -8.785e-08), (-73.35, 8.068, -8.726e-08), (-73.37, 8.089, -9.182e-08), (-73.38, 8.106, -6.869e-08), (-73.35, 8.05, -9.76e-08), (-73.36, 8.082, -4.412e-08), (-73.33, 8.029, -9.182e-08), (-73.34, 8.046, -6.869e-08), (-73.31, 8.008, -8.192e-08), (-73.32, 8.022, -4.412e-08), (-73.53, 8.47, -9.878e-08), (-73.55, 8.511, -9.589e-08), (-73.58, 8.635, -9.988e-08), (-73.49, 8.465, -9.791e-08), (-73.54, 8.48, -7.173e-08), (-73.55, 8.488, -7.194e-08), (-73.55, 8.53, -9.597e-08), (-73.54, 8.535, -5.375e-08), (-73.53, 8.551, -8.147e-08), (-73.53, 8.571, -9.221e-08), (-73.51, 8.611, -9.153e-08), (-73.51, 8.468, -8.963e-08), (-73.52, 8.578, -8.708e-08), (-73.52, 8.592, -7.616e-08), (-73.51, 8.63, -9.848e-08), (-73.46, 8.46, -7.741e-08), (-73.5, 8.633, -6.564e-08), (-73.47, 8.462, -6.972e-08), (-73.43, 8.447, -9.609e-08), (-73.45, 8.45, -9.349e-08), (-73.39, 8.33, -9.653e-08), (-73.37, 8.37, -9.822e-08), (-73.39, 8.442, -8.589e-08), (-73.41, 8.445, -8.386e-08), (-73.38, 8.334, -6.638e-08), (-73.37, 8.351, -8.694e-08), (-73.35, 8.41, -9.553e-08), (-73.37, 8.429, -9.257e-08), (-73.38, 8.44, -3.329e-08), (-73.36, 8.376, -5.771e-08), (-73.35, 8.391, -8.45e-08), (-73.35, 8.427, -8.874e-08), (-73.34, 8.418, -4.412e-08), (-73.34, 8.426, -6.409e-08), (-73.47, 8.711, -9.293e-08), (-73.45, 8.77, -9.958e-08), (-73.49, 8.651, -8.786e-08), (-73.49, 8.67, -9.51e-08), (-73.48, 8.691, -8.44e-08), (-73.43, 8.91, -9.72e-08), (-73.48, 8.676, -5.438e-08), (-73.46, 8.732, -7.277e-08), (-73.45, 8.751, -8.802e-08), (-73.44, 8.81, -9.03e-08), (-73.44, 8.85, -9.164e-08), (-73.43, 8.9, -9.337e-08), (-73.44, 8.774, -7.619e-08), (-73.44, 8.79, -8.324e-08), (-73.44, 8.83, -8.74e-08), (-73.43, 8.87, -8.848e-08), (-73.43, 8.93, -9.038e-08), (-73.43, 8.97, -9.396e-08), (-73.35, 9.231, -9.865e-08), (-73.43, 9.03, -9.514e-08), (-73.43, 9.08, -9.613e-08), (-73.43, 9.11, -9.759e-08), (-73.41, 9.132, -9.434e-08), (-73.43, 8.99, -9.174e-08), (-73.43, 9.01, -9.275e-08), (-73.43, 9.05, -9.276e-08), (-73.43, 9.09, -9.364e-08), (-73.42, 9.111, -4.735e-08), (-73.41, 9.15, -9.178e-08), (-73.37, 9.21, -9.914e-08), (-73.4, 9.155, -6.95e-08), (-73.39, 9.171, -8.94e-08), (-73.38, 9.178, -4.162e-08), (-73.37, 9.192, -7.92e-08), (-73.36, 9.215, -6.538e-08), (-73.34, 9.253, -7.997e-08), (-73.34, 9.24, -3.329e-08), (-73.33, 9.27, -9.725e-08), (-73.32, 9.277, -5.28e-08), (-73.43, 9.679, -9.988e-08), (-73.34, 9.463, -9.988e-08), (-73.31, 9.292, -8.737e-08), (-73.31, 9.31, -9.848e-08), (-73.3, 9.314, -7.166e-08), (-73.29, 9.331, -9.196e-08), (-73.31, 9.82, -9.988e-08), (-73.51, 10.23, -9.988e-08), (-73.4, 10.07, -9.988e-08), (-73.39, 10.24, -8.74e-08), (-73.26, 10.24, -9.364e-08), (-73.28, 7.959, -4.217e-08), (-73.28, 7.961, -4.217e-08), (-73.28, 9.338, -4.412e-08), (-73.27, 9.352, -8.238e-08), (-73.27, 9.37, -9.681e-08), (-73.26, 9.375, -6.95e-08), (-73.25, 9.391, -8.94e-08), (-73.24, 9.398, -6.515e-08), (-73.23, 9.412, -7.92e-08), (-73.23, 9.43, -9.508e-08), (-73.21, 9.451, -8.35e-08), (-73.22, 9.435, -6.538e-08), (-73.2, 9.473, -7.46e-08), (-73.19, 9.49, -9.41e-08), (-73.17, 9.53, -9.957e-08), (-73.18, 9.615, -9.988e-08), (-73.18, 9.497, -5.28e-08), (-73.17, 9.512, -8.472e-08), (-73.16, 9.534, -7.166e-08), (-73.15, 9.551, -9.196e-08), (-73.13, 9.557, -7.708e-08), (-73.07, 9.591, -9.668e-08), (-73.11, 9.559, -7.436e-08), (-73.09, 9.57, -9.211e-08), (-73.1, 9.56, -3.329e-08), (-73.08, 9.575, -6.409e-08), (-73.13, 10.04, -9.988e-08), (-73.08, 9.828, -9.988e-08), (-73.07, 9.61, -9.603e-08), (-73.06, 9.616, -5.771e-08), (-73.05, 9.632, -8.424e-08), (-73.05, 9.65, -9.597e-08), (-73.03, 9.69, -9.681e-08), (-73.04, 9.656, -5.771e-08), (-73.03, 9.671, -8.45e-08), (-73.01, 9.712, -9.476e-08), (-73.02, 9.925, -9.988e-08), (-73.02, 9.696, -5.438e-08), (-73.01, 9.73, -8.525e-08), (-72.99, 9.89, -9.64e-08), (-73.0, 9.916, -5.993e-08), (-73.0, 9.919, -5.993e-08), (-73.0, 9.905, -8.954e-08), (-73.0, 9.736, -4.528e-08), (-72.99, 9.752, -8.032e-08), (-72.99, 9.771, -9.317e-08), (-72.98, 9.792, -8.463e-08), (-72.95, 9.849, -9.529e-08), (-72.97, 9.869, -9.009e-08), (-73.0, 9.915, -3.329e-08), (-73.0, 9.92, -3.329e-08), (-73.0, 9.912, -6.326e-08), (-72.99, 9.91, -3.329e-08), (-72.99, 9.901, -4.217e-08), (-72.98, 9.778, -4.412e-08), (-72.97, 9.811, -9.11e-08), (-72.98, 9.884, -6.354e-08), (-73.17, 10.25, -9.364e-08), (-73.1, 10.2, -9.988e-08), (-73.02, 10.26, -8.74e-08), (-72.99, 9.97, -9.594e-08), (-73.0, 9.933, -6.992e-08), (-72.99, 9.951, -8.723e-08), (-72.97, 9.991, -8.838e-08), (-72.96, 10.23, -8.74e-08), (-72.98, 9.975, -5.951e-08), (-72.97, 10.01, -9.122e-08), (-72.95, 10.07, -9.674e-08), (-72.96, 9.818, -4.162e-08), (-72.96, 9.832, -7.753e-08), (-72.96, 9.861, -4.217e-08), (-72.96, 10.02, -3.329e-08), (-72.96, 10.03, -7.277e-08), (-72.95, 10.05, -8.777e-08), (-72.93, 10.13, -9.873e-08), (-72.92, 10.16, -8.738e-08), (-72.94, 10.07, -5.693e-08), (-72.93, 10.09, -8.362e-08), (-72.93, 10.11, -9.119e-08), (-72.92, 10.13, -4.786e-08), (-72.92, 10.17, -7.491e-08), (-72.92, 10.19, -8.005e-08), (-72.92, 10.21, -8.299e-08), (-72.92, 10.23, -8.74e-08), (-76.46, 7.8, 3.329e-08), (-76.3, 8.58, 3.329e-08), (-76.22, 8.34, 3.329e-08), (-76.02, 9.36, 3.329e-08), (-75.78, 7.48, 3.329e-08), (-75.58, 10.12, 3.329e-08), (-74.6, 7.472, 3.329e-08), (-74.38, 7.46, 3.329e-08), (-74.24, 8.34, -7.491e-08), (-74.26, 9.22, 0.0), (-74.26, 9.3, 0.0), (-74.26, 9.7, 0.0), (-74.26, 9.78, 0.0), (-74.26, 9.86, 0.0), (-74.26, 9.975, 0.0), (-74.26, 10.04, 0.0), (-74.26, 10.12, 0.0), (-74.26, 10.2, 0.0), (-73.46, 8.72, 3.329e-08), (-73.2, 9.46, -2.62e-08), (-75.61, 10.25, -8.25e-08), (-75.6, 10.26, -8.15e-08), (-75.59, 10.27, -9.419e-08), (-75.59, 10.29, -7.638e-08), (-75.57, 10.27, -7.317e-08), (-75.57, 10.28, -4.994e-08), (-75.57, 10.28, -3.329e-08), (-75.57, 10.27, -5.993e-08), (-75.56, 10.27, -3.329e-08), (-75.56, 10.28, -6.282e-08), (-75.58, 10.27, -9.739e-08), (-75.58, 10.29, -6.748e-08), (-75.56, 10.39, -4.661e-08), (-75.56, 10.42, -5.79e-08), (-75.55, 10.27, -9.681e-08), (-75.55, 10.28, -6.409e-08), (-75.55, 10.39, -8.92e-08), (-75.55, 10.43, -8.602e-08), (-75.54, 10.44, -4.217e-08), (-75.53, 10.29, -8.498e-08), (-75.52, 10.38, -7.264e-08), (-75.53, 10.39, -9.439e-08), (-75.53, 10.45, -8.602e-08), (-75.52, 10.56, -4.162e-08), (-75.52, 10.56, -4.439e-08), (-75.51, 10.29, -9.617e-08), (-75.5, 10.31, -8.042e-08), (-75.5, 10.33, -8.359e-08), (-75.5, 10.35, -8.74e-08), (-75.51, 10.37, -8.587e-08), (-75.52, 10.46, -6.645e-08), (-75.51, 10.47, -8.602e-08), (-75.5, 10.48, -4.217e-08), (-75.5, 10.49, -6.15e-08), (-75.5, 10.5, -7.697e-08), (-75.5, 10.51, -7.937e-08), (-75.51, 10.53, -8.723e-08), (-75.51, 10.55, -9.524e-08), (-75.46, 10.4, -9.988e-08), (-75.5, 10.48, -8.952e-08), (-75.5, 10.49, -9.796e-08), (-75.45, 10.61, -9.94e-08), (-75.34, 10.54, -9.988e-08), (-75.14, 10.51, -9.988e-08), (-75.51, 10.57, -8.835e-08), (-75.5, 10.58, -6.672e-08), (-75.49, 10.59, -8.5e-08), (-75.48, 10.6, -6.143e-08), (-75.47, 10.61, -8.094e-08), (-75.45, 10.63, -7.829e-08), (-75.43, 10.63, -9.76e-08), (-75.43, 10.65, -7.468e-08), (-75.41, 10.65, -9.677e-08), (-75.4, 10.66, -7.135e-08), (-75.39, 10.67, -9.616e-08), (-75.38, 10.68, -5.951e-08), (-75.37, 10.68, -8.732e-08), (-75.35, 10.69, -8.942e-08), (-75.33, 10.69, -9.588e-08), (-75.21, 10.72, -9.988e-08), (-75.32, 10.7, -7.219e-08), (-75.31, 10.7, -8.089e-08), (-75.29, 10.71, -8.777e-08), (-75.27, 10.71, -9.766e-08), (-75.27, 10.73, -8.897e-08), (-75.27, 10.75, -8.685e-08), (-75.26, 10.77, -7.759e-08), (-75.26, 10.79, -6.049e-08), (-75.25, 10.79, -9.926e-08), (-75.25, 10.8, -7.058e-08), (-75.23, 10.81, -8.684e-08), (-75.21, 10.81, -9.848e-08), (-75.21, 10.82, -6.792e-08), (-75.0, 10.36, -9.988e-08), (-74.93, 10.62, -9.988e-08), (-75.19, 10.83, -9.137e-08), (-75.17, 10.83, -9.681e-08), (-75.17, 10.84, -6.084e-08), (-75.15, 10.85, -8.743e-08), (-74.98, 10.87, -9.988e-08), (-75.13, 10.85, -9.576e-08), (-75.12, 10.86, -5.951e-08), (-75.11, 10.87, -9.242e-08), (-75.09, 10.87, -9.399e-08), (-75.08, 10.88, -6.751e-08), (-74.83, 10.93, -9.988e-08), (-75.07, 10.89, -8.032e-08), (-75.05, 10.89, -9.495e-08), (-75.05, 10.91, -9.192e-08), (-75.04, 10.93, -9.026e-08), (-75.04, 10.95, -8.563e-08), (-75.04, 10.96, -4.412e-08), (-75.03, 10.96, -7.955e-08), (-75.01, 10.97, -9.11e-08), (-75.0, 10.98, -4.162e-08), (-74.99, 10.98, -7.67e-08), (-74.97, 10.99, -8.971e-08), (-74.95, 11.0, -9.309e-08), (-74.93, 11.01, -8.914e-08), (-74.89, 11.0, -9.988e-08), (-74.91, 11.01, -9.926e-08), (-74.91, 11.02, -7.058e-08), (-74.89, 11.03, -8.761e-08), (-74.73, 10.56, -9.988e-08), (-74.48, 10.55, -9.988e-08), (-74.63, 10.73, -9.988e-08), (-74.65, 10.95, -9.988e-08), (-74.87, 11.03, -9.848e-08), (-74.87, 11.04, -6.638e-08), (-74.85, 11.05, -3.329e-08), (-74.85, 11.05, -4.772e-08), (-74.85, 11.06, -3.329e-08), (-74.85, 11.05, -8.99e-08), (-74.85, 11.06, -8.623e-08), (-74.85, 11.04, -9.427e-08), (-74.85, 11.07, -8.99e-08), (-74.85, 11.09, -6.326e-08), (-74.85, 11.09, -7.491e-08), (-74.85, 11.09, -9.739e-08), (-74.85, 11.1, -5.827e-08), (-74.85, 11.1, -5.438e-08), (-74.83, 11.09, -9.812e-08), (-74.81, 11.09, -8.407e-08), (-74.79, 11.07, -9.848e-08), (-74.79, 11.08, -5.993e-08), (-74.77, 11.07, -9.504e-08), (-74.75, 11.06, -8.209e-08), (-74.73, 11.05, -9.77e-08), (-74.73, 11.06, -5.845e-08), (-74.71, 11.05, -8.872e-08), (-74.69, 11.04, -7.955e-08), (-74.67, 11.03, -9.597e-08), (-74.68, 11.04, -5.375e-08), (-74.65, 11.03, -8.904e-08), (-74.61, 11.01, -9.589e-08), (-74.63, 11.02, -7.711e-08), (-74.62, 11.02, -4.439e-08), (-74.59, 11.01, -8.694e-08), (-74.57, 11.0, -7.142e-08), (-74.36, 10.35, -9.988e-08), (-74.21, 10.46, -9.988e-08), (-74.24, 10.26, -7.491e-08), (-74.49, 10.83, -9.748e-08), (-74.49, 10.87, -9.547e-08), (-74.45, 10.73, -9.9e-08), (-74.47, 10.75, -9.634e-08), (-74.49, 10.85, -9.039e-08), (-74.46, 10.75, -7.829e-08), (-74.47, 10.77, -9.073e-08), (-74.47, 10.79, -8.707e-08), (-74.48, 10.81, -7.852e-08), (-74.48, 10.82, -5.375e-08), (-74.43, 10.73, -9.9e-08), (-74.43, 10.74, -4.786e-08), (-74.27, 10.71, -9.988e-08), (-74.41, 10.74, -6.73e-08), (-74.39, 10.75, -9.372e-08), (-74.38, 10.76, -4.162e-08), (-74.36, 10.79, -6.516e-08), (-74.37, 10.77, -9.437e-08), (-74.35, 10.79, -9.587e-08), (-74.35, 10.81, -7.855e-08), (-74.34, 10.82, -3.329e-08), (-74.33, 10.83, -8.67e-08), (-74.32, 10.84, -7.784e-08), (-74.31, 10.85, -9.5e-08), (-74.3, 10.87, -7.399e-08), (-74.29, 10.87, -9.785e-08), (-74.55, 10.99, -9.246e-08), (-74.56, 11.0, -4.162e-08), (-74.51, 10.95, -9.429e-08), (-74.51, 10.97, -9.988e-08), (-74.53, 10.99, -8.928e-08), (-74.51, 10.91, -9.692e-08), (-74.51, 10.93, -9.039e-08), (-74.51, 10.99, -8.647e-08), (-74.5, 10.89, -7.658e-08), (-74.5, 10.9, -4.606e-08), (-74.49, 10.96, -7.485e-08), (-74.49, 10.98, -8.416e-08), (-74.48, 10.96, -4.162e-08), (-74.47, 10.97, -9.458e-08), (-74.47, 10.98, -8.088e-08), (-74.45, 10.97, -9.241e-08), (-74.45, 10.98, -7.491e-08), (-74.43, 10.97, -9.275e-08), (-74.43, 10.98, -5.842e-08), (-74.42, 10.97, -7.658e-08), (-74.41, 10.97, -9.233e-08), (-74.4, 10.97, -7.491e-08), (-74.41, 10.98, -4.717e-08), (-74.39, 10.97, -7.491e-08), (-74.39, 10.97, -8.74e-08), (-74.39, 10.97, -7.491e-08), (-74.39, 10.97, -8.74e-08), (-74.38, 10.97, -4.861e-08), (-74.38, 10.97, -8.016e-08), (-74.36, 10.97, -5.016e-08), (-74.36, 10.97, -8.324e-08), (-74.34, 10.97, -5.993e-08), (-74.34, 10.97, -4.994e-08), (-74.34, 10.97, -4.994e-08), (-74.35, 10.97, -7.491e-08), (-74.36, 10.97, -7.852e-08), (-74.35, 10.97, -4.439e-08), (-74.34, 10.97, -4.994e-08), (-74.34, 10.97, -4.994e-08), (-74.33, 10.97, -4.994e-08), (-74.33, 10.97, -4.994e-08), (-74.33, 10.97, -4.994e-08), (-74.33, 10.97, -4.994e-08), (-74.32, 10.97, -3.329e-08), (-74.29, 10.89, -8.536e-08), (-74.28, 10.9, -7.272e-08), (-74.27, 10.91, -9.306e-08), (-74.27, 10.93, -8.721e-08), (-74.26, 10.95, -8.776e-08), (-74.26, 10.97, -9.648e-08), (-74.26, 10.99, -6.73e-08), (-74.26, 11.01, -6.663e-08), (-74.25, 11.01, -9.753e-08), (-74.25, 11.03, -9.264e-08), (-74.25, 11.05, -9.41e-08), (-74.25, 11.07, -9.597e-08), (-74.25, 11.09, -9.236e-08), (-74.24, 11.11, -8.98e-08), (-74.24, 11.13, -8.234e-08), (-74.24, 11.15, -7.454e-08), (-74.24, 11.17, -5.842e-08), (-74.24, 11.18, -4.162e-08), (-73.94, 10.41, -9.988e-08), (-74.15, 10.87, -9.988e-08), (-73.99, 10.66, -9.988e-08), (-73.95, 10.9, -9.988e-08), (-74.1, 11.08, -9.988e-08), (-74.23, 11.19, -9.903e-08), (-74.13, 11.24, -9.988e-08), (-73.96, 11.24, -9.988e-08), (-74.23, 11.21, -8.963e-08), (-74.22, 11.25, -7.708e-08), (-74.22, 11.26, -4.606e-08), (-74.23, 11.23, -9.31e-08), (-74.21, 11.27, -9.692e-08), (-74.21, 11.29, -8.035e-08), (-74.19, 11.29, -9.51e-08), (-74.18, 11.3, -5.438e-08), (-74.17, 11.31, -8.092e-08), (-74.15, 11.31, -8.827e-08), (-74.14, 11.32, -4.162e-08), (-74.13, 11.32, -7.485e-08), (-74.11, 11.33, -8.914e-08), (-74.09, 11.33, -9.926e-08), (-74.09, 11.34, -6.541e-08), (-74.07, 11.35, -8.925e-08), (-74.05, 11.35, -8.85e-08), (-74.03, 11.35, -8.523e-08), (-74.01, 11.34, -6.57e-08), (-73.99, 11.33, -9.136e-08), (-74.0, 11.34, -3.329e-08), (-73.97, 11.33, -8.707e-08), (-73.93, 11.31, -9.474e-08), (-73.95, 11.32, -7.142e-08), (-73.94, 11.32, -4.439e-08), (-73.7, 10.55, -9.988e-08), (-73.56, 10.33, -9.988e-08), (-73.78, 10.74, -9.988e-08), (-73.73, 10.91, -9.988e-08), (-73.53, 10.78, -9.988e-08), (-73.85, 11.15, -9.988e-08), (-73.62, 11.1, -9.988e-08), (-73.61, 11.26, -9.689e-08), (-73.91, 11.31, -8.723e-08), (-73.87, 11.29, -9.56e-08), (-73.89, 11.3, -7.937e-08), (-73.88, 11.3, -4.606e-08), (-73.85, 11.29, -9.08e-08), (-73.83, 11.28, -8.091e-08), (-73.81, 11.27, -9.77e-08), (-73.81, 11.28, -5.845e-08), (-73.79, 11.27, -8.953e-08), (-73.75, 11.25, -9.873e-08), (-73.77, 11.27, -8.48e-08), (-73.75, 11.26, -6.459e-08), (-73.73, 11.25, -9.794e-08), (-73.71, 11.25, -9.364e-08), (-73.69, 11.26, -4.756e-08), (-73.69, 11.25, -9.943e-08), (-73.67, 11.26, -4.994e-08), (-73.65, 11.26, -4.994e-08), (-73.63, 11.26, -6.705e-08), (-73.48, 10.51, -9.988e-08), (-73.46, 10.26, -7.491e-08), (-73.29, 10.38, -9.988e-08), (-73.32, 10.28, -9.988e-08), (-73.37, 10.65, -9.988e-08), (-73.34, 10.97, -9.988e-08), (-73.33, 11.15, -9.988e-08), (-73.59, 11.26, -8.06e-08), (-73.55, 11.26, -7.491e-08), (-73.53, 11.26, -8.554e-08), (-73.51, 11.26, -8.005e-08), (-73.49, 11.26, -8.866e-08), (-73.47, 11.26, -8.324e-08), (-73.45, 11.26, -8.324e-08), (-73.43, 11.26, -9.634e-08), (-73.41, 11.26, -8.74e-08), (-73.39, 11.26, -8.74e-08), (-73.35, 11.26, -9.159e-08), (-73.33, 11.27, -8.819e-08), (-73.31, 11.27, -8.99e-08), (-73.29, 11.27, -9.306e-08), (-73.1, 10.64, -9.988e-08), (-73.02, 10.43, -9.988e-08), (-73.13, 10.82, -9.988e-08), (-73.15, 11.15, -9.988e-08), (-72.99, 11.02, -9.988e-08), (-73.28, 11.28, -7.565e-08), (-73.27, 11.29, -8.768e-08), (-73.26, 11.3, -4.162e-08), (-73.25, 11.31, -8.423e-08), (-73.23, 11.31, -9.682e-08), (-73.23, 11.32, -7.295e-08), (-73.21, 11.33, -9.317e-08), (-73.2, 11.34, -6.326e-08), (-73.19, 11.35, -9.35e-08), (-73.18, 11.36, -4.162e-08), (-73.17, 11.37, -7.999e-08), (-73.15, 11.37, -9.729e-08), (-73.15, 11.38, -7.283e-08), (-73.0, 11.39, -9.988e-08), (-73.13, 11.39, -9.329e-08), (-73.12, 11.4, -6.023e-08), (-73.11, 11.41, -8.92e-08), (-73.1, 11.42, -4.217e-08), (-73.09, 11.43, -8.877e-08), (-73.07, 11.43, -9.848e-08), (-73.07, 11.44, -7.391e-08), (-73.05, 11.45, -9.5e-08), (-73.04, 11.46, -6.354e-08), (-73.03, 11.47, -8.415e-08), (-73.02, 11.48, -4.217e-08), (-73.01, 11.49, -8.229e-08), (-72.99, 11.49, -9.926e-08), (-72.99, 11.5, -8.503e-08), (-72.97, 11.51, -9.508e-08), (-72.96, 11.52, -6.633e-08), (-72.91, 10.31, -9.748e-08), (-72.91, 10.29, -9.424e-08), (-72.91, 10.33, -9.468e-08), (-72.91, 10.35, -9.58e-08), (-72.91, 10.25, -8.819e-08), (-72.91, 10.27, -8.928e-08), (-72.91, 10.37, -9.77e-08), (-72.9, 10.39, -6.628e-08), (-72.89, 10.47, -9.445e-08), (-72.87, 10.58, -9.988e-08), (-72.9, 10.37, -4.717e-08), (-72.9, 10.41, -7.491e-08), (-72.9, 10.43, -7.915e-08), (-72.9, 10.45, -8.152e-08), (-72.88, 10.48, -8.813e-08), (-72.87, 10.49, -7.658e-08), (-72.86, 10.5, -3.329e-08), (-72.85, 10.51, -7.635e-08), (-72.85, 10.53, -9.508e-08), (-72.83, 10.55, -8.747e-08), (-72.84, 10.54, -6.354e-08), (-72.82, 10.56, -3.329e-08), (-72.86, 10.77, -9.988e-08), (-72.79, 10.61, -9.463e-08), (-72.81, 10.57, -7.877e-08), (-72.81, 10.59, -9.677e-08), (-72.8, 10.59, -6.516e-08), (-72.78, 10.62, -6.588e-08), (-72.77, 10.63, -8.144e-08), (-72.77, 10.65, -9.681e-08), (-72.75, 10.67, -9.082e-08), (-72.76, 10.65, -6.796e-08), (-72.73, 10.69, -8.505e-08), (-72.74, 10.68, -4.412e-08), (-72.73, 10.71, -9.848e-08), (-72.71, 10.75, -9.673e-08), (-72.71, 10.83, -9.988e-08), (-72.65, 10.89, -9.903e-08), (-72.72, 10.71, -7.167e-08), (-72.71, 10.73, -8.751e-08), (-72.69, 10.77, -8.619e-08), (-72.7, 10.76, -5.951e-08), (-72.69, 10.79, -9.007e-08), (-72.68, 10.81, -6.992e-08), (-72.67, 10.83, -8.723e-08), (-72.67, 10.85, -8.84e-08), (-72.66, 10.86, -5.375e-08), (-72.66, 10.87, -8.209e-08), (-72.78, 10.94, -9.988e-08), (-72.87, 11.18, -9.988e-08), (-72.63, 11.11, -9.988e-08), (-72.84, 11.51, -9.988e-08), (-72.66, 11.38, -9.988e-08), (-72.95, 11.53, -9.067e-08), (-72.94, 11.54, -4.412e-08), (-72.93, 11.55, -8.403e-08), (-72.92, 11.56, -2.711e-08), (-72.91, 11.57, -7.877e-08), (-72.89, 11.57, -9.668e-08), (-72.89, 11.58, -7.283e-08), (-72.87, 11.59, -9.421e-08), (-72.86, 11.6, -6.873e-08), (-72.85, 11.61, -9.059e-08), (-72.84, 11.62, -8.532e-08), (-72.83, 11.63, -8.768e-08), (-72.82, 11.64, -6.506e-08), (-72.81, 11.65, -7.999e-08), (-72.79, 11.65, -9.788e-08), (-72.79, 11.67, -7.577e-08), (-72.77, 11.67, -9.684e-08), (-72.77, 11.68, -6.973e-08), (-72.75, 11.69, -9.007e-08), (-72.73, 11.69, -9.961e-08), (-72.73, 11.7, -6.783e-08), (-72.71, 11.7, -7.708e-08), (-72.69, 11.7, -9.361e-08), (-72.67, 11.71, -9.254e-08), (-72.65, 11.71, -9.489e-08), (-72.63, 10.89, -9.547e-08), (-72.62, 10.9, -5.438e-08), (-72.61, 10.91, -9.28e-08), (-72.59, 10.91, -8.032e-08), (-72.58, 10.92, -6.692e-08), (-72.57, 10.93, -9.04e-08), (-72.56, 10.95, -8.437e-08), (-72.56, 10.94, -4.412e-08), (-72.55, 10.97, -9.007e-08), (-72.54, 10.99, -7.442e-08), (-72.51, 11.05, -9.507e-08), (-72.53, 11.01, -8.737e-08), (-72.53, 11.03, -9.848e-08), (-72.52, 11.03, -6.3e-08), (-72.51, 11.07, -9.518e-08), (-72.49, 11.09, -8.52e-08), (-72.5, 11.08, -5.438e-08), (-72.49, 11.11, -9.221e-08), (-72.47, 11.12, -7.161e-08), (-72.45, 11.12, -4.717e-08), (-72.45, 11.13, -9.855e-08), (-72.43, 11.13, -9.253e-08), (-72.41, 11.13, -9.144e-08), (-72.32, 11.22, -9.988e-08), (-72.39, 11.13, -8.997e-08), (-72.37, 11.13, -8.788e-08), (-72.35, 11.14, -8.818e-08), (-72.33, 11.14, -8.231e-08), (-72.51, 11.32, -9.988e-08), (-72.51, 11.53, -9.988e-08), (-72.24, 11.43, -9.988e-08), (-72.26, 11.61, -9.988e-08), (-72.63, 11.71, -9.848e-08), (-72.63, 11.72, -5.29e-08), (-72.59, 11.73, -9.147e-08), (-72.61, 11.72, -7.658e-08), (-72.57, 11.73, -9.373e-08), (-72.46, 11.69, -9.988e-08), (-72.55, 11.73, -9.241e-08), (-72.53, 11.73, -9.926e-08), (-72.53, 11.74, -5.69e-08), (-72.51, 11.74, -7.937e-08), (-72.47, 11.75, -9.786e-08), (-72.49, 11.75, -9.148e-08), (-72.46, 11.76, -4.217e-08), (-72.45, 11.77, -8.838e-08), (-72.43, 11.77, -8.903e-08), (-72.42, 11.78, -6.193e-08), (-72.41, 11.79, -8.536e-08), (-72.39, 11.79, -9.926e-08), (-72.39, 11.8, -7.068e-08), (-72.37, 11.81, -9.347e-08), (-72.36, 11.82, -4.217e-08), (-72.35, 11.83, -8.471e-08), (-72.33, 11.83, -9.431e-08), (-72.32, 11.84, -6.193e-08), (-72.31, 11.14, -6.48e-08), (-72.29, 11.14, -4.661e-08), (-72.29, 11.15, -9.692e-08), (-72.27, 11.15, -9.241e-08), (-72.25, 11.15, -8.001e-08), (-72.25, 11.17, -9.5e-08), (-72.24, 11.18, -7.486e-08), (-72.23, 11.19, -8.533e-08), (-72.17, 11.31, -9.959e-08), (-72.23, 11.21, -9.681e-08), (-72.21, 11.23, -9.009e-08), (-72.21, 11.25, -9.882e-08), (-72.22, 11.21, -6.748e-08), (-72.19, 11.27, -9.038e-08), (-72.2, 11.25, -7.195e-08), (-72.18, 11.28, -4.162e-08), (-72.17, 11.29, -7.855e-08), (-72.15, 11.33, -8.618e-08), (-72.16, 11.32, -5.438e-08), (-72.15, 11.35, -9.677e-08), (-72.13, 11.37, -8.862e-08), (-72.14, 11.35, -6.409e-08), (-72.13, 11.39, -9.926e-08), (-72.11, 11.41, -8.83e-08), (-72.12, 11.39, -7.058e-08), (-72.09, 11.45, -9.236e-08), (-72.1, 11.42, -7.932e-08), (-72.1, 11.43, -7.753e-08), (-72.07, 11.47, -8.465e-08), (-72.08, 11.46, -4.412e-08), (-72.07, 11.49, -9.597e-08), (-72.05, 11.51, -8.76e-08), (-72.06, 11.5, -5.771e-08), (-72.2, 11.85, -9.988e-08), (-72.31, 11.85, -9.23e-08), (-72.07, 11.7, -9.988e-08), (-71.94, 11.93, -9.988e-08), (-72.05, 11.53, -9.833e-08), (-72.03, 11.55, -9.674e-08), (-72.04, 11.53, -6.638e-08), (-72.02, 11.57, -7.931e-08), (-72.02, 11.56, -3.329e-08), (-72.01, 11.59, -9.11e-08), (-71.99, 11.61, -8.425e-08), (-72.29, 11.85, -9.926e-08), (-72.29, 11.86, -7.068e-08), (-72.27, 11.87, -9.03e-08), (-72.26, 11.88, -6.606e-08), (-72.25, 11.89, -8.147e-08), (-72.23, 11.89, -9.595e-08), (-72.23, 11.91, -8.032e-08), (-72.22, 11.92, -4.412e-08), (-72.21, 11.93, -8.827e-08), (-72.21, 11.95, -8.032e-08), (-72.2, 11.96, -4.412e-08), (-72.19, 11.97, -9.236e-08), (-72.19, 11.99, -8.032e-08), (-72.18, 12.0, -6.747e-08), (-72.17, 12.03, -8.032e-08), (-72.17, 12.01, -9.608e-08), (-72.16, 12.04, -6.76e-08), (-72.15, 12.05, -9.339e-08), (-72.14, 12.08, -5.438e-08), (-72.14, 12.14, -4.162e-08), (-72.14, 12.15, -6.48e-08), (-72.06, 12.08, -9.988e-08), (-72.15, 12.07, -9.166e-08), (-72.13, 12.09, -9.419e-08), (-72.13, 12.11, -9.144e-08), (-72.13, 12.13, -9.683e-08), (-72.14, 12.17, -8.225e-08), (-72.15, 12.19, -8.685e-08), (-72.15, 12.21, -9.099e-08), (-72.15, 12.23, -8.461e-08), (-72.1, 12.2, -9.988e-08), (-72.13, 12.23, -9.364e-08), (-72.11, 12.23, -9.926e-08), (-72.11, 12.24, -4.786e-08), (-72.09, 12.24, -7.494e-08), (-72.07, 12.24, -8.446e-08), (-72.03, 12.24, -9.826e-08), (-72.05, 12.24, -8.816e-08), (-72.01, 12.25, -8.848e-08), (-72.0, 11.6, -4.217e-08), (-71.99, 11.63, -9.419e-08), (-71.88, 11.79, -9.988e-08), (-71.98, 11.64, -7.343e-08), (-71.97, 11.65, -8.983e-08), (-71.95, 11.66, -7.937e-08), (-71.93, 11.67, -9.719e-08), (-71.94, 11.66, -5.375e-08), (-71.91, 11.67, -8.934e-08), (-71.89, 11.67, -9.592e-08), (-71.87, 11.68, -7.14e-08), (-71.86, 11.68, -6.585e-08), (-71.85, 11.69, -9.785e-08), (-71.83, 11.69, -8.92e-08), (-71.81, 11.7, -8.279e-08), (-71.79, 11.71, -9.786e-08), (-71.79, 11.7, -5.916e-08), (-71.77, 11.71, -9.119e-08), (-71.7, 11.88, -9.988e-08), (-71.75, 11.71, -8.768e-08), (-71.73, 11.72, -8.685e-08), (-71.72, 11.72, -5.375e-08), (-71.71, 11.73, -9.692e-08), (-71.69, 11.73, -9.169e-08), (-71.88, 12.2, -9.988e-08), (-71.68, 12.15, -9.988e-08), (-71.99, 12.25, -8.997e-08), (-71.97, 12.25, -9.306e-08), (-71.96, 12.26, -8.194e-08), (-71.95, 12.27, -8.363e-08), (-71.93, 12.27, -9.76e-08), (-71.93, 12.28, -6.869e-08), (-71.91, 12.29, -9.095e-08), (-71.9, 12.3, -4.412e-08), (-71.89, 12.31, -8.144e-08), (-71.87, 12.31, -9.681e-08), (-71.87, 12.32, -6.95e-08), (-71.85, 12.33, -8.938e-08), (-71.84, 12.34, -4.162e-08), (-71.83, 12.35, -7.877e-08), (-71.81, 12.35, -9.729e-08), (-71.81, 12.36, -6.516e-08), (-71.79, 12.37, -9.6e-08), (-71.78, 12.38, -3.329e-08), (-71.63, 12.32, -9.988e-08), (-71.77, 12.39, -8.661e-08), (-71.75, 12.39, -9.508e-08), (-71.74, 12.4, -6.193e-08), (-71.73, 12.41, -6.979e-08), (-71.71, 12.42, -7.551e-08), (-71.69, 12.43, -9.627e-08), (-71.68, 12.44, -5.868e-08), (-74.96, 11.0, 3.329e-08), (-74.17, 10.26, -4.994e-08), (-73.1, 10.26, -2.497e-08), (-72.68, 10.8, 3.329e-08), (-72.54, 10.98, 3.329e-08), (-71.72, 12.42, 3.329e-08), (-71.67, 11.73, -8.659e-08), (-71.65, 11.74, -7.14e-08), (-71.64, 11.74, -4.162e-08), (-71.63, 11.75, -9.349e-08), (-71.61, 11.75, -9.062e-08), (-71.59, 11.76, -8.091e-08), (-71.57, 11.76, -7.65e-08), (-71.57, 11.77, -9.973e-08), (-71.55, 11.77, -9.104e-08), (-71.53, 11.77, -8.738e-08), (-71.51, 11.78, -7.852e-08), (-71.5, 11.78, -9.2e-08), (-71.49, 11.79, -9.692e-08), (-71.47, 11.79, -8.914e-08), (-71.45, 11.79, -8.603e-08), (-71.43, 11.8, -6.971e-08), (-71.42, 11.8, -4.162e-08), (-71.41, 11.81, -9.349e-08), (-71.39, 11.81, -9.203e-08), (-71.38, 11.82, -5.28e-08), (-71.37, 11.83, -9.185e-08), (-71.51, 11.94, -9.988e-08), (-71.44, 12.16, -9.988e-08), (-71.35, 11.85, -9.406e-08), (-71.29, 12.0, -9.988e-08), (-71.67, 12.45, -8.498e-08), (-71.65, 12.45, -8.756e-08), (-71.63, 12.44, -8.395e-08), (-71.61, 12.44, -7.454e-08), (-71.59, 12.43, -9.848e-08), (-71.59, 12.44, -4.703e-08), (-71.57, 12.43, -9.253e-08), (-71.49, 12.41, -9.926e-08), (-71.55, 12.43, -9.111e-08), (-71.53, 12.43, -8.902e-08), (-71.51, 12.42, -8.386e-08), (-71.43, 12.33, -9.988e-08), (-71.43, 12.39, -9.69e-08), (-71.49, 12.42, -6.874e-08), (-71.47, 12.41, -8.934e-08), (-71.45, 12.4, -7.67e-08), (-71.44, 12.4, -4.439e-08), (-71.41, 12.39, -8.407e-08), (-71.39, 12.37, -9.603e-08), (-71.4, 12.38, -5.771e-08), (-71.37, 12.37, -8.723e-08), (-71.36, 11.84, -6.126e-08), (-71.33, 11.87, -9.013e-08), (-71.34, 11.86, -6.126e-08), (-71.32, 11.88, -6.703e-08), (-71.31, 11.89, -9.399e-08), (-71.26, 12.19, -9.988e-08), (-71.3, 11.9, -6.703e-08), (-71.29, 11.91, -9.297e-08), (-71.27, 11.92, -6.796e-08), (-71.27, 11.93, -9.587e-08), (-71.25, 11.95, -9.652e-08), (-71.25, 11.94, -7.037e-08), (-71.23, 11.95, -8.505e-08), (-71.22, 11.96, -6.538e-08), (-71.21, 11.97, -9.597e-08), (-71.19, 11.97, -7.832e-08), (-71.12, 12.05, -9.908e-08), (-71.13, 12.11, -9.933e-08), (-71.18, 11.98, -5.438e-08), (-71.17, 11.99, -9.41e-08), (-71.15, 11.99, -7.855e-08), (-71.13, 12.01, -9.011e-08), (-71.12, 12.09, -9.408e-08), (-71.15, 12.15, -9.41e-08), (-71.14, 12.0, -4.162e-08), (-71.13, 12.13, -8.437e-08), (-71.14, 12.14, -5.28e-08), (-71.12, 12.02, -4.606e-08), (-71.12, 12.03, -7.491e-08), (-71.12, 12.07, -8.088e-08), (-71.12, 12.11, -6.869e-08), (-71.33, 12.35, -9.286e-08), (-71.35, 12.35, -9.926e-08), (-71.35, 12.36, -6.904e-08), (-71.29, 12.33, -9.361e-08), (-71.31, 12.34, -7.955e-08), (-71.3, 12.34, -4.412e-08), (-71.26, 12.32, -7.764e-08), (-71.27, 12.33, -8.45e-08), (-71.25, 12.31, -9.223e-08), (-71.19, 12.23, -9.301e-08), (-71.21, 12.25, -9.053e-08), (-71.23, 12.27, -9.76e-08), (-71.23, 12.29, -8.324e-08), (-71.24, 12.3, -5.527e-08), (-71.22, 12.27, -7.01e-08), (-71.19, 12.21, -9.597e-08), (-71.2, 12.24, -4.162e-08), (-71.17, 12.19, -8.757e-08), (-71.18, 12.2, -6.354e-08), (-71.16, 12.17, -7.551e-08), (-71.16, 12.18, 3.329e-08)], [(1287, 1288), (1283, 1284), (1286, 1287), (1288, 1289), (1284, 1285), (1279, 1283), (1285, 1286)], [(13, 4, 1), (5, 13, 1), (9, 13, 8), (13, 12, 4), (13, 5, 6), (13, 6, 7), (18, 15, 12), (24, 21, 22), (22, 20, 18), (25, 23, 24), (26, 25, 24), (29, 26, 22), (10, 13, 9), (37, 41, 36), (38, 41, 37), (47, 38, 39), (43, 48, 42), (44, 48, 43), (46, 44, 45), (41, 13, 40), (41, 38, 47), (53, 49, 50), (53, 50, 51), (54, 48, 53), (31, 13, 41), (31, 41, 54), (56, 53, 52), (58, 53, 57), (59, 53, 58), (61, 54, 60), (62, 54, 61), (65, 54, 64), (70, 54, 66), (70, 66, 67), (68, 70, 67), (69, 70, 68), (72, 70, 71), (76, 70, 72), (74, 76, 72), (75, 76, 74), (78, 70, 77), (80, 70, 79), (88, 1059, 84), (88, 85, 83), (91, 86, 87), (102, 89, 91), (101, 95, 96), (102, 96, 93), (70, 81, 94), (97, 70, 94), (104, 106, 108), (107, 105, 109), (103, 70, 97), (106, 70, 103), (184, 107, 110), (184, 110, 99), (184, 99, 101), (184, 101, 102), (112, 117, 111), (115, 113, 114), (123, 116, 117), (118, 123, 117), (131, 119, 120), (129, 120, 121), (129, 121, 122), (129, 115, 116), (129, 116, 123), (124, 129, 123), (131, 127, 128), (88, 83, 130), (135, 130, 126), (135, 126, 131), (132, 135, 129), (133, 135, 132), (134, 135, 133), (139, 137, 136), (140, 135, 137), (142, 135, 141), (144, 142, 143), (147, 135, 144), (145, 147, 144), (146, 147, 145), (152, 135, 147), (150, 147, 149), (151, 153, 150), (162, 161, 29), (166, 163, 164), (166, 164, 162), (167, 29, 31), (167, 166, 29), (170, 169, 166), (172, 171, 170), (174, 167, 31), (177, 176, 172), (180, 31, 55), (181, 174, 180), (182, 55, 70), (184, 70, 106), (185, 184, 88), (183, 70, 184), (185, 88, 135), (187, 135, 138), (188, 185, 135), (157, 189, 156), (158, 189, 157), (160, 189, 159), (192, 189, 190), (194, 189, 193), (196, 187, 189), (200, 201, 199), (189, 199, 201), (203, 189, 201), (195, 189, 203), (204, 195, 203), (1061, 205, 204), (208, 195, 207), (213, 195, 208), (213, 208, 209), (211, 213, 209), (212, 214, 211), (216, 195, 213), (218, 195, 217), (172, 220, 219), (234, 167, 174), (172, 224, 221), (222, 225, 172), (167, 227, 222), (228, 1062, 227), (230, 232, 167), (223, 233, 230), (238, 235, 236), (239, 237, 238), (242, 241, 238), (244, 245, 243), (246, 247, 244), (238, 234, 174), (254, 238, 252), (254, 242, 238), (254, 252, 253), (254, 250, 248), (255, 254, 253), (254, 251, 250), (257, 181, 183), (261, 259, 260), (264, 260, 188), (262, 260, 264), (263, 188, 196), (266, 196, 195), (265, 264, 268), (265, 268, 263), (269, 195, 218), (271, 195, 270), (272, 195, 271), (274, 267, 272), (275, 272, 273), (276, 267, 274), (277, 267, 276), (278, 267, 277), (278, 279, 267), (280, 267, 279), (282, 283, 281), (285, 418, 284), (288, 418, 287), (418, 267, 286), (418, 288, 289), (291, 418, 289), (292, 418, 291), (294, 295, 293), (297, 295, 296), (298, 300, 297), (302, 304, 301), (307, 303, 300), (313, 300, 304), (305, 313, 304), (308, 313, 305), (311, 314, 310), (326, 312, 313), (314, 308, 309), (316, 314, 315), (318, 314, 317), (319, 314, 318), (326, 322, 323), (326, 325, 321), (326, 313, 314), (328, 314, 327), (329, 331, 330), (331, 332, 330), (335, 337, 333), (336, 338, 335), (339, 341, 338), (340, 342, 339), (343, 345, 342), (344, 346, 343), (347, 349, 346), (348, 350, 347), (351, 357, 350), (353, 327, 352), (365, 354, 355), (359, 328, 327), (328, 361, 362), (366, 365, 356), (328, 359, 360), (328, 360, 361), (328, 365, 366), (369, 328, 366), (370, 328, 369), (254, 376, 256), (378, 382, 380), (254, 383, 378), (385, 386, 384), (389, 390, 388), (255, 392, 391), (255, 394, 393), (396, 397, 395), (255, 398, 396), (400, 401, 399), (404, 255, 258), (403, 402, 255), (255, 406, 405), (255, 408, 407), (411, 258, 259), (412, 411, 261), (414, 261, 262), (415, 414, 413), (416, 266, 267), (413, 265, 266), (417, 413, 416), (419, 416, 418), (421, 326, 314), (419, 418, 326), (328, 363, 365), (373, 328, 372), (423, 374, 375), (423, 328, 374), (424, 328, 423), (424, 421, 328), (426, 410, 255), (426, 255, 404), (426, 427, 425), (426, 428, 427), (426, 429, 428), (426, 430, 429), (426, 432, 431), (426, 433, 432), (436, 433, 426), (436, 437, 435), (436, 438, 437), (436, 439, 438), (440, 439, 436), (443, 444, 442), (436, 448, 447), (449, 404, 412), (450, 412, 414), (450, 414, 415), (449, 412, 450), (451, 450, 453), (453, 450, 452), (454, 452, 415), (455, 453, 417), (457, 417, 419), (456, 417, 457), (456, 457, 420), (458, 456, 420), (459, 420, 421), (458, 420, 459), (460, 458, 459), (460, 459, 422), (1064, 464, 463), (472, 464, 468), (469, 472, 468), (436, 476, 448), (478, 480, 479), (481, 482, 445), (490, 485, 484), (490, 484, 481), (490, 481, 445), (490, 486, 487), (490, 493, 492), (490, 492, 488), (497, 494, 495), (499, 496, 497), (503, 499, 490), (503, 501, 498), (503, 502, 501), (506, 504, 505), (507, 445, 449), (508, 490, 507), (509, 507, 451), (511, 509, 451), (511, 451, 510), (512, 455, 456), (513, 451, 455), (515, 514, 512), (516, 456, 458), (512, 456, 516), (518, 516, 458), (519, 516, 518), (521, 460, 461), (522, 521, 520), (527, 526, 525), (523, 528, 527), (535, 537, 534), (538, 539, 535), (545, 549, 544), (556, 546, 547), (561, 554, 555), (549, 550, 551), (562, 551, 552), (557, 562, 552), (558, 562, 557), (559, 562, 558), (523, 524, 561), (565, 561, 556), (563, 562, 559), (564, 562, 563), (530, 523, 565), (567, 565, 549), (567, 549, 562), (472, 470, 471), (472, 471, 467), (474, 472, 473), (576, 584, 575), (577, 584, 576), (584, 472, 574), (581, 584, 580), (582, 585, 581), (538, 533, 583), (538, 583, 579), (573, 589, 538), (587, 584, 585), (573, 590, 589), (592, 593, 591), (596, 1065, 595), (472, 598, 596), (601, 472, 584), (601, 597, 599), (606, 562, 566), (607, 601, 606), (608, 601, 584), (623, 611, 612), (623, 612, 609), (623, 613, 614), (623, 614, 615), (623, 615, 616), (623, 616, 617), (628, 618, 619), (624, 584, 587), (630, 625, 626), (630, 628, 620), (630, 620, 621), (630, 629, 625), (631, 584, 630), (610, 475, 506), (610, 506, 503), (623, 610, 503), (633, 623, 632), (634, 508, 507), (636, 633, 508), (637, 636, 508), (1066, 633, 636), (638, 637, 634), (638, 634, 635), (635, 634, 639), (640, 513, 514), (647, 515, 517), (649, 647, 646), (648, 644, 647), (646, 516, 519), (651, 649, 646), (652, 646, 650), (653, 652, 650), (1069, 651, 652), (654, 519, 521), (654, 521, 522), (656, 650, 654), (1072, 653, 655), (1074, 655, 656), (565, 662, 661), (664, 665, 663), (664, 667, 666), (668, 664, 567), (668, 670, 667), (567, 673, 672), (675, 676, 674), (567, 678, 675), (567, 680, 678), (567, 681, 680), (669, 567, 601), (669, 601, 608), (691, 608, 631), (692, 631, 623), (693, 692, 633), (694, 633, 1066), (694, 1066, 637), (695, 694, 638), (696, 693, 694), (696, 694, 695), (697, 635, 641), (698, 638, 635), (698, 635, 697), (699, 643, 645), (699, 645, 644), (700, 697, 699), (699, 644, 1068), (699, 1068, 648), (701, 699, 648), (701, 648, 647), (703, 649, 651), (703, 651, 1069), (703, 1069, 1070), (704, 1070, 1071), (704, 1071, 653), (706, 703, 705), (704, 653, 1072), (707, 1072, 1073), (707, 1073, 1074), (708, 1074, 1075), (705, 704, 707), (709, 705, 708), (689, 710, 688), (713, 715, 712), (718, 720, 717), (723, 669, 725), (729, 714, 690), (722, 724, 721), (714, 728, 725), (729, 730, 714), (733, 690, 691), (736, 733, 691), (739, 737, 734), (744, 738, 733), (747, 729, 690), (749, 742, 690), (750, 690, 743), (751, 748, 740), (760, 753, 754), (755, 760, 754), (758, 761, 757), (763, 775, 762), (773, 764, 765), (775, 767, 768), (770, 775, 769), (781, 773, 766), (777, 781, 776), (781, 777, 778), (781, 778, 772), (781, 772, 773), (735, 691, 692), (784, 692, 693), (692, 788, 786), (692, 790, 789), (692, 791, 790), (793, 794, 792), (784, 798, 795), (810, 800, 801), (810, 801, 802), (810, 802, 799), (809, 806, 807), (810, 807, 808), (810, 808, 804), (810, 804, 805), (766, 759, 809), (781, 766, 809), (814, 810, 696), (892, 813, 812), (812, 695, 698), (815, 698, 697), (816, 812, 815), (892, 812, 816), (818, 697, 700), (817, 815, 818), (817, 818, 820), (820, 818, 700), (821, 820, 702), (822, 702, 703), (823, 702, 822), (824, 823, 706), (826, 706, 709), (826, 709, 825), (830, 782, 779), (830, 779, 775), (836, 831, 829), (833, 835, 827), (834, 835, 833), (837, 836, 830), (837, 839, 836), (837, 775, 781), (837, 841, 839), (844, 845, 843), (837, 846, 844), (848, 849, 847), (850, 851, 848), (852, 850, 837), (852, 854, 850), (855, 837, 840), (855, 856, 852), (857, 858, 855), (859, 860, 857), (861, 859, 840), (861, 864, 859), (865, 861, 862), (814, 811, 810), (840, 781, 811), (866, 811, 814), (869, 811, 866), (872, 811, 867), (814, 875, 873), (876, 840, 870), (877, 870, 871), (883, 840, 876), (885, 881, 882), (887, 840, 884), (889, 840, 886), (890, 814, 813), (893, 814, 890), (894, 890, 813), (892, 896, 891), (892, 897, 896), (902, 899, 892), (900, 903, 902), (907, 905, 893), (909, 814, 905), (912, 814, 908), (910, 880, 878), (911, 915, 910), (916, 911, 912), (916, 919, 911), (921, 916, 917), (921, 922, 916), (925, 892, 816), (926, 906, 904), (929, 925, 817), (928, 930, 927), (925, 931, 924), (933, 937, 936), (935, 939, 925), (950, 944, 817), (945, 950, 817), (946, 951, 945), (817, 952, 946), (953, 955, 952), (953, 956, 955), (942, 958, 953), (959, 960, 942), (964, 819, 821), (963, 821, 823), (964, 942, 819), (965, 962, 961), (964, 966, 961), (964, 967, 966), (963, 823, 824), (969, 963, 824), (971, 824, 826), (972, 971, 970), (973, 971, 972), (975, 864, 861), (964, 976, 968), (989, 964, 963), (964, 979, 978), (964, 982, 981), (984, 985, 983), (964, 986, 1077), (988, 990, 987), (989, 992, 988), (989, 994, 993), (997, 998, 996), (995, 999, 997), (1000, 969, 971), (1001, 989, 969), (989, 1002, 995), (989, 1003, 1002), (1009, 989, 1001), (1006, 1007, 1005), (1010, 1001, 1000), (1009, 1011, 1006), (1001, 1018, 1012), (1022, 1001, 1013), (1025, 1016, 1010), (1023, 1010, 1014), (1020, 1028, 1019), (1021, 1029, 1001), (1030, 1022, 1013), (1032, 1000, 1031), (1033, 1000, 1032), (1010, 1024, 1015), (1034, 1036, 1010), (1038, 1000, 1033), (1037, 1039, 1034), (1000, 1040, 1037), (1021, 1042, 1029), (1044, 1021, 1022), (1000, 1045, 1040), (1041, 1047, 1000), (1048, 1041, 1000), (1049, 1000, 1038), (1048, 1052, 1041), (1049, 1053, 1048), (1038, 1054, 1049), (1078, 358, 351), (1079, 368, 358), (371, 1079, 1080), (1082, 371, 1088), (1086, 1087, 1085), (1081, 1088, 1080), (1093, 371, 1092), (1116, 1094, 1091), (1095, 1116, 1091), (1096, 1116, 1095), (1097, 1103, 371), (423, 375, 371), (423, 371, 1103), (1104, 423, 1103), (1116, 1104, 1105), (1116, 1105, 1106), (1116, 1106, 1107), (1116, 1107, 1098), (1109, 1116, 1108), (1110, 1116, 1109), (1115, 1113, 1114), (1120, 1116, 1118), (1120, 1118, 1119), (1121, 423, 1120), (1122, 1101, 1102), (1124, 1115, 1123), (1119, 1115, 1125), (1126, 1119, 1125), (1127, 1120, 1119), (1129, 1120, 1128), (1131, 1132, 1130), (1133, 1134, 1132), (1136, 1120, 1134), (1135, 1136, 1134), (1137, 1120, 1136), (1139, 1137, 1138), (1142, 1137, 1141), (1143, 1137, 1142), (1144, 1137, 1143), (1145, 1137, 1144), (1147, 1137, 1146), (1151, 424, 1121), (520, 461, 1151), (1150, 1153, 1149), (1154, 1137, 1153), (1155, 1156, 1154), (1158, 1137, 1156), (1160, 1137, 1158), (1159, 1160, 1158), (1157, 1137, 1160), (1152, 1121, 1137), (1163, 1152, 1157), (1164, 1157, 1162), (1166, 1157, 1165), (1157, 1166, 1167), (1171, 1157, 1168), (1172, 1157, 1171), (1174, 1175, 1157), (1693, 1175, 1174), (1176, 1177, 1175), (1179, 1177, 1178), (522, 520, 1181), (1183, 1181, 1152), (1183, 1152, 1163), (1163, 1157, 1177), (1180, 1163, 1177), (1186, 1163, 1185), (1188, 1163, 1192), (1196, 1194, 1195), (1198, 1195, 1197), (1199, 1191, 1193), (1201, 1163, 1199), (1202, 1199, 1200), (1203, 1163, 1201), (1184, 1163, 1203), (1206, 1203, 1204), (1207, 1184, 1205), (1208, 1184, 1207), (1210, 1184, 1208), (1211, 1184, 1209), (1214, 1184, 1213), (1216, 1184, 1215), (1217, 654, 522), (1219, 656, 1217), (1224, 1220, 1221), (1227, 1223, 1220), (1222, 1182, 1183), (1230, 1182, 1222), (1233, 1234, 1230), (1239, 1232, 1238), (1240, 1232, 1239), (1232, 1234, 1237), (1243, 1232, 1242), (1244, 1245, 1243), (1247, 1184, 1216), (1250, 1184, 1246), (1251, 1221, 1184), (1248, 1252, 1184), (1253, 1249, 1250), (1255, 1221, 1251), (1249, 1256, 1248), (1257, 1249, 1253), (1249, 1258, 1256), (1260, 1249, 1257), (1262, 1259, 1260), (1264, 1261, 1262), (1266, 1267, 1265), (1264, 1266, 1263), (1270, 1267, 1266), (1272, 1269, 1270), (1272, 1273, 1271), (1274, 1275, 1273), (1281, 1275, 1276), (1280, 1275, 1281), (1278, 1279, 1277), (1290, 1309, 1245), (1292, 1309, 1291), (1293, 1309, 1292), (1294, 1309, 1293), (1694, 708, 1219), (1218, 1219, 1217), (708, 1694, 1218), (1308, 708, 1218), (1295, 1309, 1294), (1298, 1295, 1297), (1300, 1312, 1299), (1305, 1313, 1304), (1306, 1313, 1305), (1307, 1313, 1306), (1312, 1295, 1298), (1313, 1301, 1302), (1313, 1302, 1303), (1312, 1301, 1313), (1311, 1309, 1312), (1315, 1312, 1314), (1318, 1314, 1317), (1314, 1313, 1319), (1321, 1314, 1320), (1323, 1314, 1322), (1324, 1325, 1314), (1327, 1314, 1325), (1330, 1331, 1329), (1315, 1314, 1331), (1333, 1315, 1332), (1334, 1315, 1333), (1336, 1315, 1334), (1337, 1315, 1335), (1339, 1315, 1337), (1340, 1338, 1339), (1342, 826, 825), (1341, 825, 1308), (1343, 1310, 1311), (1344, 1343, 1311), (1345, 1341, 1343), (1347, 1344, 1346), (1349, 1315, 1338), (1351, 1315, 1349), (1352, 1350, 1351), (1353, 1346, 1350), (1356, 1346, 1354), (1357, 1346, 1355), (1359, 1346, 1357), (1360, 1358, 1359), (1361, 1346, 1358), (1347, 1346, 1361), (1362, 1347, 1361), (1366, 1364, 1365), (1348, 1347, 1364), (1367, 1364, 1366), (970, 826, 1342), (1368, 1342, 1341), (972, 970, 1369), (972, 1369, 1342), (1372, 1368, 1345), (1373, 1372, 1345), (1373, 1345, 1347), (1376, 1348, 1375), (1377, 1348, 1376), (1379, 1347, 1377), (1378, 1379, 1377), (1381, 1347, 1380), (1384, 1382, 1383), (1385, 1382, 1384), (1389, 1370, 1372), (1390, 1031, 1370), (1390, 1370, 1389), (1033, 1032, 1695), (1033, 1695, 1390), (1391, 1372, 1373), (1392, 1373, 1374), (1393, 1391, 1373), (1393, 1373, 1392), (1388, 1392, 1374), (1395, 1392, 1394), (1396, 1397, 1395), (1398, 1392, 1397), (1399, 1392, 1398), (1401, 1402, 1400), (1404, 1405, 1402), (1407, 1402, 1405), (1406, 1408, 1405), (1410, 1407, 1408), (1411, 1412, 1410), (1413, 1407, 1412), (1414, 1407, 1413), (1416, 1417, 1415), (1419, 1407, 1417), (1424, 1038, 1033), (1425, 1038, 1424), (1426, 1424, 1390), (1425, 1429, 1038), (1431, 1434, 1430), (1432, 1437, 1390), (1433, 1439, 1438), (1433, 1441, 1439), (1443, 1444, 1442), (1433, 1390, 1389), (1433, 1445, 1443), (1446, 1447, 1433), (1447, 1450, 1449), (1446, 1452, 1451), (1454, 1455, 1453), (1456, 1457, 1454), (1460, 1446, 1472), (1446, 1462, 1458), (1459, 1463, 1446), (1464, 1465, 1459), (1460, 1696, 1466), (1461, 1469, 1460), (1472, 1446, 1393), (1474, 1472, 1473), (1502, 1461, 1472), (1461, 1471, 1469), (1475, 1407, 1421), (1422, 1475, 1421), (1475, 1473, 1407), (1423, 1475, 1422), (1478, 1475, 1477), (1482, 1475, 1480), (1481, 1482, 1480), (1483, 1484, 1482), (1485, 1486, 1484), (1487, 1475, 1486), (1488, 1475, 1487), (1491, 1475, 1489), (1490, 1491, 1489), (1493, 1475, 1491), (1492, 1493, 1491), (1496, 1475, 1493), (1495, 1496, 1493), (1499, 1496, 1497), (1498, 1499, 1497), (1501, 1496, 1500), (1474, 1507, 1506), (1508, 1509, 1507), (1511, 1697, 1510), (1512, 1514, 1474), (1512, 1515, 1514), (1474, 1516, 1512), (1517, 1518, 1516), (1522, 1520, 1519), (1522, 1524, 1523), (1525, 1526, 1524), (1525, 1527, 1526), (1525, 1528, 1527), (1530, 1474, 1476), (1531, 1476, 1475), (1531, 1530, 1476), (1525, 1522, 1474), (1532, 1530, 1531), (1533, 1532, 1531), (1531, 1475, 1496), (1531, 1496, 1501), (1535, 1536, 1534), (1538, 1531, 1536), (1540, 1539, 1538), (1542, 1539, 1541), (1543, 1545, 1539), (1546, 1547, 1544), (1539, 1544, 1547), (1548, 1539, 1547), (1550, 1539, 1548), (1533, 1531, 1539), (1552, 1553, 1551), (1554, 1555, 1553), (1556, 1539, 1553), (1556, 1553, 1555), (1525, 1559, 1558), (1525, 1561, 1560), (1525, 1562, 1561), (1566, 1525, 1532), (1525, 1565, 1564), (1568, 1570, 1567), (1571, 1572, 1569), (1566, 1573, 1571), (1575, 1576, 1566), (1578, 1579, 1577), (1581, 1582, 1580), (1583, 1584, 1532), (1583, 1585, 1584), (1586, 1587, 1583), (1589, 1590, 1588), (1591, 1539, 1556), (1592, 1591, 1556), (1593, 1532, 1533), (1596, 1597, 1595), (1598, 1599, 1596), (1602, 1591, 1592), (1603, 1604, 1602), (1607, 1591, 1605), (1606, 1607, 1605), (1608, 1591, 1607), (1609, 1610, 1608), (1612, 1610, 1611), (1613, 1591, 1610), (1617, 1591, 1613), (1617, 1613, 1615), (1594, 1591, 1617), (1623, 1617, 1618), (1619, 1623, 1618), (1627, 1621, 1622), (1626, 1623, 1625), (1632, 1628, 1629), (1633, 1630, 1631), (1633, 1632, 1630), (1635, 1636, 1634), (1637, 1632, 1636), (1638, 1623, 1632), (1639, 1632, 1637), (1601, 1641, 1600), (1593, 1645, 1644), (1593, 1646, 1645), (1647, 1648, 1646), (1650, 1647, 1593), (1643, 1655, 1654), (1656, 1657, 1655), (1659, 1656, 1643), (1661, 1660, 1658), (1659, 1663, 1661), (1659, 1664, 1663), (1659, 1643, 1594), (1666, 1594, 1665), (1665, 1623, 1638), (1640, 1665, 1638), (1671, 1665, 1669), (1672, 1673, 1671), (1674, 1665, 1673), (1677, 1678, 1676), (1679, 1665, 1678), (1680, 1681, 1665), (1682, 1683, 1681), (1683, 1665, 1681), (1684, 1686, 1683), (1685, 1683, 1686), (1687, 1685, 1686), (1688, 1689, 1687), (1691, 1685, 1689), (1690, 1691, 1689), (1659, 1701, 1700), (1659, 1703, 1702), (1706, 1703, 1659), (1710, 1708, 1707), (1710, 1709, 1708), (1720, 1712, 1711), (1720, 1713, 1712), (1720, 1716, 1714), (1721, 1720, 1666), (1722, 1717, 1720), (1725, 1691, 1724), (1726, 1691, 1725), (1728, 1685, 1726), (1729, 1726, 1727), (1730, 1685, 1728), (1732, 1685, 1730), (1733, 1731, 1732), (1734, 1731, 1733), (1735, 1721, 1685), (1736, 1685, 1731), (1737, 1731, 1734), (1738, 1736, 1731), (1739, 1736, 1738), (1740, 1736, 1739), (1743, 1735, 1741), (1744, 1735, 1742), (1722, 1745, 1719), (1746, 1747, 1722), (1723, 1749, 1746), (1750, 1723, 1721), (1723, 1751, 1749), (1723, 1754, 1752), (1755, 1756, 1754), (1723, 1758, 1757), (1723, 1760, 1759), (1762, 1723, 1750), (1761, 1764, 1760), (1761, 1765, 1764), (1766, 1769, 1765), (1770, 1762, 1750), (1771, 1750, 1768), (1775, 1767, 1762), (1750, 1721, 1735), (1778, 1735, 1744), (1779, 1750, 1776), (1781, 1779, 1780), (1783, 1750, 1779), (1784, 1750, 1782), (1789, 1750, 1784), (1790, 1786, 1787), (1791, 1750, 1785), (1792, 1785, 1786), (1794, 1750, 1791), (1796, 1750, 1793), (106, 103, 108), (110, 107, 109), (298, 297, 296), (334, 333, 331), (464, 466, 463), (468, 464, 465), (529, 528, 523), (538, 536, 533), (538, 535, 536), (539, 537, 535), (538, 541, 540), (601, 600, 598), (601, 599, 600), (784, 799, 798), (802, 796, 797), (834, 833, 832), (836, 834, 832), (1016, 1013, 1010), (1026, 1016, 1025), (1027, 1013, 1016), (1088, 371, 1080), (1083, 1082, 1088), (1084, 1083, 1088), (1087, 371, 1085), (1092, 371, 1087), (1118, 1116, 1117), (1112, 1118, 1111), (1188, 1192, 1187), (1191, 1163, 1190), (1193, 1191, 1189), (1199, 1193, 1194), (1266, 1265, 1263), (1277, 1282, 1280), (1278, 1277, 1280), (1, 4, 0), (2, 5, 1), (4, 12, 3), (8, 13, 7), (12, 15, 11), (15, 18, 14), (17, 20, 16), (13, 18, 12), (20, 22, 19), (18, 20, 17), (13, 22, 18), (22, 26, 24), (29, 27, 26), (13, 29, 22), (29, 28, 27), (29, 30, 28), (29, 32, 30), (29, 33, 32), (29, 34, 33), (31, 29, 13), (10, 35, 13), (35, 40, 13), (36, 41, 40), (1058, 47, 39), (42, 48, 47), (46, 48, 44), (48, 41, 47), (52, 53, 51), (53, 48, 49), (54, 41, 48), (55, 31, 54), (59, 60, 53), (60, 54, 53), (62, 63, 54), (63, 64, 54), (65, 66, 54), (69, 71, 70), (73, 74, 72), (70, 55, 54), (77, 70, 76), (78, 79, 70), (80, 81, 70), (83, 85, 82), (88, 87, 1059), (85, 88, 84), (88, 91, 87), (91, 89, 90), (93, 96, 92), (88, 102, 91), (1060, 97, 94), (102, 101, 96), (98, 103, 97), (101, 99, 100), (88, 184, 102), (184, 106, 107), (112, 118, 117), (115, 122, 113), (129, 131, 120), (115, 129, 122), (126, 130, 125), (131, 126, 127), (129, 135, 131), (135, 88, 130), (134, 136, 135), (136, 137, 135), (140, 141, 135), (144, 135, 142), (146, 148, 147), (148, 149, 147), (152, 138, 135), (150, 153, 147), (154, 156, 155), (29, 161, 34), (166, 162, 29), (166, 165, 163), (166, 168, 165), (166, 169, 168), (167, 170, 166), (167, 172, 170), (172, 173, 171), (172, 175, 173), (172, 176, 175), (172, 178, 177), (172, 179, 178), (180, 174, 31), (182, 180, 55), (183, 182, 70), (182, 181, 180), (183, 181, 182), (185, 183, 184), (186, 183, 185), (187, 188, 135), (188, 186, 185), (155, 147, 153), (156, 189, 155), (159, 189, 158), (160, 190, 189), (152, 187, 138), (147, 187, 152), (189, 147, 155), (191, 192, 190), (192, 193, 189), (189, 187, 147), (195, 196, 189), (196, 188, 187), (197, 199, 194), (198, 200, 199), (199, 189, 194), (202, 203, 201), (204, 205, 195), (205, 206, 195), (206, 207, 195), (210, 211, 209), (211, 214, 213), (212, 215, 214), (217, 195, 216), (172, 219, 179), (167, 222, 172), (172, 221, 220), (234, 223, 167), (172, 225, 224), (222, 227, 226), (167, 228, 227), (229, 228, 167), (223, 230, 167), (167, 231, 229), (167, 232, 231), (238, 236, 234), (238, 237, 235), (238, 240, 239), (238, 241, 240), (244, 243, 242), (242, 246, 244), (242, 248, 246), (248, 250, 249), (181, 252, 174), (252, 238, 174), (253, 252, 181), (254, 248, 242), (254, 256, 251), (257, 253, 181), (258, 253, 257), (258, 255, 253), (186, 259, 183), (259, 257, 183), (260, 259, 186), (259, 258, 257), (262, 261, 260), (188, 260, 186), (263, 264, 188), (266, 263, 196), (267, 266, 195), (268, 264, 263), (266, 265, 263), (270, 195, 269), (272, 267, 195), (275, 274, 272), (280, 281, 267), (281, 283, 267), (286, 267, 283), (284, 418, 286), (285, 287, 418), (290, 291, 289), (294, 296, 295), (298, 301, 300), (300, 303, 299), (301, 304, 300), (302, 305, 304), (313, 307, 300), (306, 308, 305), (310, 314, 309), (311, 315, 314), (326, 323, 312), (314, 313, 308), (317, 314, 316), (319, 324, 314), (321, 325, 320), (326, 321, 322), (324, 327, 314), (326, 292, 325), (331, 333, 332), (334, 335, 333), (335, 338, 337), (336, 339, 338), (339, 342, 341), (340, 343, 342), (343, 346, 345), (344, 347, 346), (347, 350, 349), (348, 351, 350), (351, 358, 357), (353, 359, 327), (365, 364, 354), (356, 365, 355), (1063, 366, 356), (363, 328, 362), (365, 363, 364), (367, 369, 366), (370, 372, 328), (254, 377, 376), (254, 379, 377), (380, 379, 254), (378, 380, 254), (380, 382, 381), (255, 385, 254), (254, 384, 383), (254, 385, 384), (385, 388, 387), (385, 389, 388), (255, 389, 385), (255, 391, 389), (255, 393, 392), (255, 395, 394), (255, 396, 395), (255, 399, 398), (255, 400, 399), (255, 402, 400), (411, 404, 258), (403, 255, 405), (255, 407, 406), (255, 409, 408), (255, 410, 409), (261, 411, 259), (412, 404, 411), (264, 414, 262), (413, 414, 264), (414, 412, 261), (416, 413, 266), (413, 264, 265), (417, 415, 413), (418, 416, 267), (419, 417, 416), (326, 418, 292), (328, 421, 314), (421, 419, 326), (421, 420, 419), (374, 328, 373), (424, 422, 421), (410, 426, 425), (436, 426, 404), (426, 431, 430), (436, 434, 433), (434, 436, 435), (440, 442, 441), (440, 443, 442), (436, 443, 440), (447, 443, 436), (443, 447, 446), (449, 436, 404), (449, 445, 436), (451, 449, 450), (451, 507, 449), (452, 450, 415), (454, 453, 452), (417, 454, 415), (417, 453, 454), (455, 451, 453), (456, 455, 417), (420, 457, 419), (422, 459, 421), (461, 422, 424), (461, 460, 422), (464, 467, 466), (467, 471, 462), (472, 467, 464), (469, 473, 472), (436, 477, 476), (436, 479, 477), (478, 479, 436), (445, 478, 436), (478, 445, 482), (484, 485, 483), (490, 487, 485), (490, 489, 486), (490, 488, 489), (492, 493, 491), (490, 495, 493), (490, 497, 495), (490, 499, 497), (501, 502, 500), (499, 503, 498), (503, 505, 502), (503, 506, 505), (507, 490, 445), (508, 503, 490), (514, 513, 455), (512, 514, 455), (513, 510, 451), (513, 511, 510), (517, 515, 512), (516, 517, 512), (460, 518, 458), (519, 518, 460), (520, 521, 461), (521, 519, 460), (527, 528, 526), (530, 529, 523), (530, 532, 531), (538, 540, 539), (543, 549, 542), (544, 549, 543), (545, 550, 549), (548, 556, 547), (553, 557, 552), (556, 561, 555), (548, 565, 556), (562, 549, 551), (560, 563, 559), (565, 523, 561), (549, 565, 548), (564, 566, 562), (659, 532, 530), (565, 659, 530), (472, 569, 470), (474, 570, 472), (472, 568, 569), (570, 574, 472), (571, 575, 574), (573, 579, 572), (472, 573, 568), (575, 584, 574), (577, 580, 584), (579, 583, 578), (581, 585, 584), (573, 538, 579), (586, 587, 585), (538, 589, 588), (573, 591, 590), (573, 592, 591), (472, 592, 573), (472, 594, 592), (595, 594, 472), (472, 596, 595), (472, 601, 598), (601, 605, 597), (602, 606, 566), (605, 603, 604), (606, 601, 562), (603, 601, 607), (601, 603, 605), (601, 567, 562), (623, 617, 611), (623, 622, 613), (620, 628, 619), (623, 621, 622), (624, 629, 584), (627, 630, 626), (630, 627, 628), (623, 630, 621), (630, 584, 629), (623, 631, 630), (631, 608, 584), (610, 623, 609), (632, 623, 503), (633, 632, 503), (508, 633, 503), (634, 637, 508), (637, 1066, 636), (639, 507, 509), (511, 639, 509), (639, 634, 507), (640, 639, 511), (640, 635, 639), (641, 635, 640), (513, 640, 511), (515, 640, 514), (515, 642, 640), (642, 643, 640), (643, 641, 640), (644, 642, 515), (645, 643, 642), (1067, 645, 642), (644, 1067, 642), (646, 517, 516), (646, 647, 517), (647, 644, 515), (648, 1068, 644), (650, 646, 519), (652, 651, 646), (1070, 1069, 652), (1071, 1070, 652), (653, 1071, 652), (654, 650, 519), (655, 653, 650), (656, 655, 650), (1073, 1072, 655), (1074, 1073, 655), (1075, 1074, 656), (532, 658, 657), (659, 658, 532), (659, 661, 660), (659, 565, 661), (567, 664, 565), (565, 663, 662), (565, 664, 663), (664, 668, 667), (668, 672, 671), (668, 567, 672), (567, 674, 673), (567, 675, 674), (675, 678, 677), (678, 680, 679), (567, 682, 681), (567, 684, 682), (686, 684, 567), (683, 686, 567), (684, 686, 685), (686, 688, 687), (686, 689, 688), (683, 689, 686), (690, 669, 608), (669, 683, 567), (691, 690, 608), (692, 691, 631), (633, 692, 623), (638, 694, 637), (694, 693, 633), (698, 695, 638), (643, 697, 641), (644, 645, 1067), (699, 697, 643), (649, 701, 647), (703, 701, 649), (701, 700, 699), (704, 703, 1070), (705, 703, 704), (703, 702, 701), (707, 704, 1072), (708, 707, 1074), (708, 705, 707), (683, 711, 689), (669, 712, 683), (713, 712, 669), (714, 725, 669), (690, 714, 669), (713, 716, 715), (669, 717, 713), (718, 717, 669), (717, 720, 719), (669, 721, 718), (669, 722, 721), (723, 722, 669), (725, 727, 726), (725, 728, 727), (729, 732, 731), (735, 734, 691), (737, 736, 691), (734, 737, 691), (733, 738, 690), (741, 740, 690), (742, 741, 690), (738, 743, 690), (745, 744, 733), (746, 745, 733), (748, 747, 690), (740, 748, 690), (750, 749, 690), (747, 732, 729), (752, 751, 740), (760, 756, 753), (755, 757, 760), (757, 761, 760), (775, 768, 760), (761, 775, 760), (762, 775, 761), (763, 769, 775), (766, 773, 765), (775, 774, 767), (770, 776, 775), (772, 778, 771), (775, 780, 774), (776, 781, 775), (775, 779, 780), (783, 735, 692), (786, 783, 692), (783, 785, 735), (786, 788, 787), (692, 789, 788), (784, 793, 692), (692, 792, 791), (692, 793, 792), (784, 795, 793), (799, 802, 797), (810, 805, 800), (784, 810, 799), (804, 808, 803), (810, 809, 807), (810, 781, 809), (811, 781, 810), (696, 784, 693), (812, 696, 695), (696, 810, 784), (812, 813, 696), (813, 814, 696), (815, 812, 698), (817, 816, 815), (818, 815, 697), (819, 817, 820), (702, 700, 701), (702, 820, 700), (823, 821, 702), (706, 822, 703), (706, 823, 822), (709, 706, 705), (830, 828, 782), (836, 832, 831), (830, 836, 829), (775, 837, 830), (836, 839, 838), (840, 837, 781), (837, 842, 841), (837, 843, 842), (837, 844, 843), (837, 847, 846), (837, 848, 847), (837, 850, 848), (850, 854, 853), (837, 855, 852), (840, 857, 855), (840, 859, 857), (862, 861, 840), (859, 864, 863), (814, 873, 866), (868, 867, 811), (869, 868, 811), (870, 840, 811), (871, 870, 811), (872, 871, 811), (873, 875, 874), (814, 878, 875), (878, 880, 879), (882, 881, 840), (883, 882, 840), (881, 884, 840), (887, 886, 840), (888, 862, 840), (889, 888, 840), (892, 891, 813), (895, 894, 813), (891, 895, 813), (892, 898, 897), (892, 899, 898), (892, 900, 902), (901, 893, 890), (892, 904, 900), (905, 814, 893), (909, 908, 814), (910, 878, 814), (911, 910, 814), (912, 911, 814), (913, 912, 908), (910, 915, 914), (917, 916, 912), (918, 917, 912), (916, 920, 919), (921, 923, 922), (925, 924, 892), (817, 925, 816), (892, 926, 904), (892, 927, 926), (892, 928, 927), (924, 928, 892), (924, 931, 1076), (925, 932, 931), (933, 936, 925), (929, 935, 925), (925, 938, 933), (934, 938, 925), (925, 939, 934), (929, 941, 940), (942, 817, 819), (941, 929, 817), (944, 943, 817), (946, 945, 817), (817, 947, 941), (817, 948, 947), (943, 948, 817), (944, 949, 943), (953, 952, 817), (942, 953, 817), (952, 955, 954), (953, 957, 956), (942, 961, 959), (821, 819, 820), (963, 964, 821), (964, 961, 942), (961, 966, 965), (964, 968, 967), (971, 969, 824), (826, 824, 706), (970, 971, 826), (975, 974, 864), (964, 977, 976), (964, 978, 977), (964, 980, 979), (964, 981, 980), (964, 983, 982), (964, 984, 983), (964, 1077, 984), (964, 987, 986), (964, 988, 987), (989, 988, 964), (988, 991, 990), (989, 993, 992), (989, 996, 994), (995, 996, 989), (995, 997, 996), (969, 989, 963), (1000, 1001, 969), (989, 1004, 1003), (989, 1005, 1004), (989, 1006, 1005), (1009, 1006, 989), (1006, 1008, 1007), (1001, 1012, 1009), (1010, 1013, 1001), (1015, 1014, 1010), (1012, 1018, 1017), (1001, 1019, 1018), (1001, 1020, 1019), (1022, 1021, 1001), (1023, 1025, 1010), (1001, 1029, 1020), (973, 1000, 971), (1031, 1000, 973), (1034, 1010, 1000), (1010, 1035, 1024), (1010, 1036, 1035), (1000, 1037, 1034), (1021, 1043, 1042), (1000, 1046, 1045), (1000, 1047, 1046), (1049, 1048, 1000), (1041, 1051, 1050), (1041, 1052, 1051), (1038, 1055, 1054), (1038, 1056, 1055), (1038, 1057, 1056), (1078, 1079, 358), (1079, 371, 368), (1085, 371, 1082), (1081, 1089, 1088), (1091, 1094, 1090), (1093, 1097, 371), (1116, 1099, 1094), (1096, 1100, 1116), (1116, 1098, 1099), (1100, 1108, 1116), (1116, 423, 1104), (1110, 1117, 1116), (1115, 1112, 1113), (1115, 1118, 1112), (1119, 1118, 1115), (1120, 423, 1116), (1121, 424, 423), (1122, 1115, 1101), (1122, 1123, 1115), (1124, 1125, 1115), (1127, 1128, 1120), (1129, 1130, 1120), (1130, 1132, 1120), (1134, 1120, 1132), (1136, 1138, 1137), (1139, 1140, 1137), (1137, 1121, 1120), (1140, 1141, 1137), (1145, 1146, 1137), (1147, 1148, 1137), (1148, 1149, 1137), (1151, 461, 424), (1152, 1151, 1121), (1152, 520, 1151), (1149, 1153, 1137), (1154, 1156, 1137), (1161, 1157, 1160), (1161, 1162, 1157), (1157, 1152, 1137), (1164, 1165, 1157), (1169, 1170, 1168), (1168, 1157, 1167), (1170, 1171, 1168), (1172, 1173, 1157), (1173, 1174, 1157), (1177, 1157, 1175), (1176, 1178, 1177), (1179, 1180, 1177), (1152, 1181, 520), (1182, 522, 1181), (1184, 1183, 1163), (1183, 1182, 1181), (1180, 1185, 1163), (1186, 1192, 1163), (1188, 1190, 1163), (1196, 1199, 1194), (1198, 1196, 1195), (1199, 1163, 1191), (1202, 1201, 1199), (1205, 1184, 1203), (1206, 1205, 1203), (1210, 1209, 1184), (1213, 1184, 1211), (1214, 1212, 1184), (1215, 1184, 1212), (1182, 1217, 522), (1218, 1217, 1182), (1217, 656, 654), (1219, 1075, 656), (1184, 1220, 1183), (1221, 1220, 1184), (1223, 1222, 1183), (1220, 1223, 1183), (1223, 1225, 1222), (1227, 1226, 1223), (1228, 1227, 1220), (1229, 1228, 1220), (1230, 1232, 1182), (1231, 1233, 1230), (1232, 1218, 1182), (1235, 1237, 1234), (1236, 1238, 1237), (1234, 1232, 1230), (1238, 1232, 1237), (1240, 1241, 1232), (1241, 1242, 1232), (1243, 1245, 1232), (1245, 1309, 1232), (1247, 1246, 1184), (1249, 1248, 1184), (1250, 1249, 1184), (1252, 1251, 1184), (1255, 1254, 1221), (1249, 1259, 1258), (1260, 1259, 1249), (1262, 1261, 1259), (1264, 1263, 1261), (1264, 1268, 1266), (1270, 1269, 1267), (1272, 1271, 1269), (1272, 1274, 1273), (1274, 1276, 1275), (1280, 1282, 1275), (1290, 1291, 1309), (1296, 1297, 1295), (1219, 708, 1075), (1218, 1694, 1219), (1310, 1308, 1218), (1308, 709, 708), (1310, 1218, 1232), (1309, 1310, 1232), (1311, 1310, 1309), (1299, 1312, 1298), (1304, 1313, 1303), (1301, 1312, 1300), (1312, 1309, 1295), (1314, 1312, 1313), (1346, 1311, 1312), (1315, 1346, 1312), (1316, 1319, 1313), (1317, 1314, 1319), (1318, 1320, 1314), (1321, 1322, 1314), (1323, 1324, 1314), (1326, 1327, 1325), (1327, 1328, 1314), (1328, 1329, 1314), (1329, 1331, 1314), (1331, 1332, 1315), (1336, 1335, 1315), (1339, 1338, 1315), (1308, 825, 709), (1341, 1342, 825), (1310, 1341, 1308), (1343, 1341, 1310), (1344, 1345, 1343), (1346, 1344, 1311), (1351, 1350, 1315), (1350, 1346, 1315), (1354, 1346, 1353), (1356, 1355, 1346), (1359, 1358, 1346), (1362, 1364, 1347), (1363, 1365, 1364), (1367, 1348, 1364), (1342, 1369, 970), (1370, 972, 1342), (1368, 1370, 1342), (1370, 1371, 972), (1372, 1370, 1368), (1371, 973, 972), (1345, 1368, 1341), (1347, 1345, 1344), (1374, 1373, 1347), (1377, 1347, 1348), (1380, 1347, 1379), (1381, 1382, 1347), (1382, 1374, 1347), (1385, 1374, 1382), (1385, 1386, 1374), (1386, 1387, 1374), (1387, 1388, 1374), (1370, 973, 1371), (1370, 1031, 973), (1695, 1032, 1031), (1390, 1695, 1031), (1391, 1389, 1372), (1446, 1389, 1391), (1393, 1446, 1391), (1388, 1394, 1392), (1395, 1397, 1392), (1399, 1400, 1392), (1400, 1402, 1392), (1403, 1404, 1402), (1407, 1392, 1402), (1405, 1408, 1407), (1409, 1410, 1408), (1407, 1473, 1392), (1410, 1412, 1407), (1473, 1393, 1392), (1414, 1415, 1407), (1415, 1417, 1407), (1418, 1419, 1417), (1419, 1420, 1407), (1420, 1421, 1407), (1390, 1424, 1033), (1427, 1426, 1390), (1038, 1428, 1057), (1038, 1429, 1428), (1390, 1430, 1427), (1390, 1431, 1430), (1438, 1432, 1390), (1433, 1438, 1390), (1390, 1435, 1431), (1390, 1436, 1435), (1390, 1437, 1436), (1439, 1441, 1440), (1433, 1442, 1441), (1433, 1443, 1442), (1446, 1433, 1389), (1433, 1448, 1445), (1433, 1449, 1448), (1433, 1447, 1449), (1446, 1451, 1447), (1446, 1453, 1452), (1446, 1454, 1453), (1446, 1456, 1454), (1446, 1458, 1456), (1460, 1459, 1446), (1461, 1460, 1472), (1446, 1463, 1462), (1459, 1466, 1464), (1459, 1460, 1466), (1460, 1467, 1696), (1460, 1468, 1467), (1460, 1469, 1468), (1469, 1471, 1470), (1473, 1472, 1393), (1474, 1502, 1472), (1475, 1476, 1473), (1476, 1474, 1473), (1423, 1477, 1475), (1478, 1479, 1475), (1479, 1480, 1475), (1482, 1484, 1475), (1484, 1486, 1475), (1488, 1489, 1475), (1494, 1495, 1493), (1500, 1496, 1499), (1502, 1504, 1503), (1474, 1504, 1502), (1504, 1506, 1505), (1474, 1506, 1504), (1474, 1508, 1507), (1474, 1510, 1508), (1474, 1511, 1510), (1474, 1513, 1511), (1474, 1514, 1513), (1474, 1517, 1516), (1474, 1519, 1517), (1474, 1522, 1519), (1520, 1522, 1521), (1522, 1525, 1524), (1525, 1529, 1528), (1530, 1525, 1474), (1532, 1525, 1530), (1501, 1534, 1531), (1534, 1536, 1531), (1535, 1537, 1536), (1538, 1539, 1531), (1540, 1541, 1539), (1542, 1543, 1539), (1545, 1544, 1539), (1549, 1550, 1548), (1550, 1551, 1539), (1551, 1553, 1539), (1529, 1525, 1558), (1525, 1560, 1559), (1525, 1563, 1562), (1525, 1564, 1563), (1525, 1567, 1565), (1525, 1568, 1567), (1569, 1568, 1525), (1566, 1569, 1525), (1566, 1571, 1569), (1566, 1574, 1573), (1532, 1575, 1566), (1532, 1577, 1575), (1532, 1578, 1577), (1532, 1580, 1578), (1532, 1581, 1580), (1584, 1581, 1532), (1532, 1586, 1583), (1532, 1588, 1586), (1532, 1589, 1588), (1591, 1533, 1539), (1591, 1593, 1533), (1594, 1593, 1591), (1596, 1595, 1532), (1593, 1596, 1532), (1595, 1589, 1532), (1593, 1598, 1596), (1593, 1600, 1598), (1593, 1601, 1600), (1557, 1592, 1556), (1602, 1604, 1591), (1604, 1605, 1591), (1608, 1610, 1591), (1612, 1613, 1610), (1614, 1615, 1613), (1616, 1618, 1617), (1623, 1594, 1617), (1619, 1624, 1623), (1620, 1625, 1624), (1625, 1623, 1624), (1627, 1623, 1626), (1628, 1627, 1622), (1630, 1632, 1629), (1632, 1627, 1628), (1633, 1634, 1632), (1632, 1623, 1627), (1634, 1636, 1632), (1639, 1638, 1632), (1593, 1642, 1601), (1593, 1644, 1642), (1594, 1643, 1593), (1593, 1647, 1646), (1647, 1650, 1649), (1643, 1650, 1593), (1650, 1652, 1651), (1653, 1652, 1650), (1643, 1653, 1650), (1653, 1643, 1654), (1643, 1656, 1655), (1656, 1661, 1658), (1659, 1661, 1656), (1661, 1663, 1662), (1665, 1594, 1623), (1666, 1659, 1594), (1720, 1659, 1666), (1640, 1667, 1665), (1667, 1668, 1665), (1668, 1669, 1665), (1670, 1671, 1669), (1671, 1673, 1665), (1674, 1675, 1665), (1675, 1676, 1665), (1676, 1678, 1665), (1679, 1680, 1665), (1685, 1666, 1665), (1683, 1685, 1665), (1687, 1689, 1685), (1698, 1690, 1689), (1659, 1699, 1664), (1699, 1659, 1700), (1659, 1702, 1701), (1703, 1705, 1704), (1706, 1705, 1703), (1706, 1710, 1707), (1720, 1710, 1706), (1710, 1720, 1711), (1720, 1714, 1713), (1714, 1716, 1715), (1720, 1717, 1716), (1717, 1719, 1718), (1720, 1706, 1659), (1721, 1723, 1720), (1717, 1722, 1719), (1723, 1722, 1720), (1692, 1724, 1691), (1726, 1685, 1691), (1729, 1728, 1726), (1685, 1721, 1666), (1732, 1731, 1685), (1736, 1735, 1685), (1741, 1735, 1736), (1743, 1742, 1735), (1723, 1746, 1722), (1746, 1749, 1748), (1723, 1752, 1751), (1752, 1754, 1753), (1723, 1755, 1754), (1755, 1723, 1757), (1723, 1759, 1758), (1761, 1760, 1723), (1762, 1761, 1723), (1760, 1764, 1763), (1761, 1766, 1765), (1762, 1767, 1761), (1771, 1770, 1750), (1766, 1773, 1772), (1761, 1773, 1766), (1767, 1774, 1761), (1776, 1750, 1735), (1777, 1776, 1735), (1778, 1777, 1735), (1780, 1779, 1776), (1783, 1782, 1750), (1786, 1785, 1750), (1787, 1786, 1750), (1788, 1787, 1750), (1789, 1788, 1750), (1794, 1793, 1750), (1795, 1768, 1750), (1796, 1795, 1750)])
me_mesh.update()

# ---- objects
ob_mycurve = bpy.data.objects.new('myCurve', me_mesh)

# ---- transforms, parenting, visibility, modifiers, constraints
ob_mycurve.location = (0.0, 0.0, 0.0)
_m = ob_mycurve.modifiers.new('Auto Smooth', 'NODES')
_m.node_group = ng_auto_smooth
_gi = [s.identifier for s in ng_auto_smooth.interface.items_tree if s.item_type == 'SOCKET' and s.in_out == 'INPUT']
_m[_gi[1]] = 3.142  # Angle

# ---- collection membership
scene.collection.objects.link(ob_mycurve)

# ---- scene / render settings (as saved in the file)
scene.frame_start = 1; scene.frame_end = 250; scene.frame_set(1)
scene.render.engine = 'BLENDER_EEVEE_NEXT'
scene.cycles.sampling_pattern = 'TABULATED_SOBOL'
scene.cycles.use_light_tree = False
scene.view_settings.view_transform = 'Filmic'
bpy.context.view_layer.update()

# ---- added for rendering (the .blend has no active camera and no usable light): camera, sun
cam_auto = bpy.data.cameras.new('AutoCamera')
cam_auto.lens = 50.0
cam_auto.sensor_width = 36.0
cam_auto.clip_end = 1000.0
ob_auto_camera = bpy.data.objects.new('AutoCamera', cam_auto)
scene.collection.objects.link(ob_auto_camera)
ob_auto_camera.location = (-66.7226, 1.21901, 5.66948)
ob_auto_camera.rotation_euler = (1.09748, -7.21219e-08, 0.694738)
scene.camera = ob_auto_camera
light_auto_sun = bpy.data.lights.new('AutoSun', 'SUN')
light_auto_sun.energy = 3.0
light_auto_sun.angle = 0.0523599
ob_auto_sun = bpy.data.objects.new('AutoSun', light_auto_sun)
scene.collection.objects.link(ob_auto_sun)
ob_auto_sun.rotation_euler = (0.872665, 0.174533, 0.523599)
bpy.context.view_layer.update()
